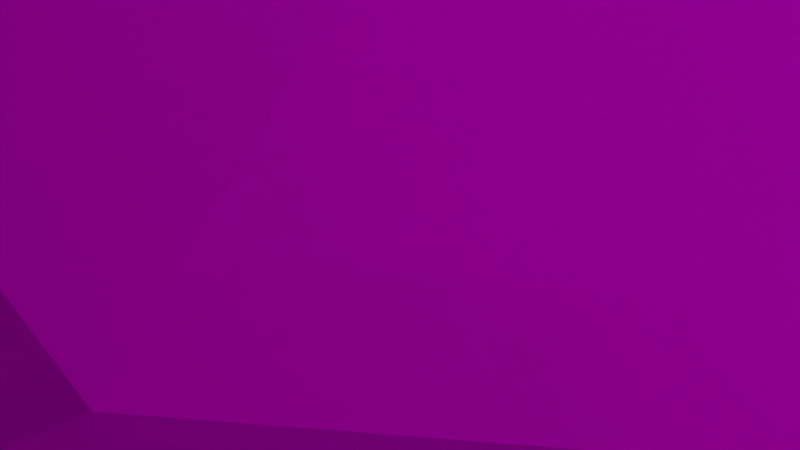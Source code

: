 # Source: landschaft.blend  (saved by Blender 2.93.20; exported with 4.5.12 LTS)
import bpy
from mathutils import Matrix  # noqa: F401  (used for matrix-valued properties, if any)

bpy.ops.wm.read_factory_settings(use_empty=True)
scene = bpy.context.scene
scene.name = 'Scene'

# ---- collections
col_collection = bpy.data.collections.new('Collection'); scene.collection.children.link(col_collection)

# ---- images (referenced by path relative to the original .blend; pixels are not part of the script)
import os
ASSET_DIR = os.environ.get("B2B_ASSET_DIR", "")  # directory of the original .blend (textures are referenced by path, not embedded)
HERE = os.path.dirname(os.path.abspath(__file__))  # packed textures are extracted next to this script under _unpacked/

def load_image(name, relpath, width, height, colorspace="sRGB"):
    """Load a texture the original file referenced (path relative to the .blend, or extracted next to this script)."""
    p = next((c for c in (os.path.join(HERE, relpath), os.path.join(ASSET_DIR, relpath)) if relpath and os.path.exists(c)), "")
    if p:
        img = bpy.data.images.load(p, check_existing=True)
        img.name = name
    else:  # same state as the original file: an image datablock whose file is absent (Cycles renders it pink)
        img = bpy.data.images.new(name, width, height)
        img.source = "FILE"
        img.filepath = "//" + (relpath or name)
    img.colorspace_settings.name = colorspace
    return img
img_landschaft_png = load_image('landschaft.png', 'landschaft.png', 1024, 1024, 'sRGB')
img_landschaft_png_002 = load_image('landschaft.png.002', 'landschaft.png', 1024, 1024, 'sRGB')

# ---- materials (node trees are filled in below, after node groups)
mat_material_002 = bpy.data.materials.new('Material.002')
mat_material_002.use_transparent_shadow = False
mat_material_001 = bpy.data.materials.new('Material.001')
mat_material_001.use_transparent_shadow = False
mat_material_003 = bpy.data.materials.new('Material.003')
mat_material_003.use_transparent_shadow = False
mat_material_005 = bpy.data.materials.new('Material.005')
mat_material_005.use_transparent_shadow = False

# ---- material node trees
mat_material_002.use_nodes = True; mat_material_002.node_tree.nodes.clear()
_N = mat_material_002.node_tree.nodes; _L = mat_material_002.node_tree.links
n0 = _N.new('ShaderNodeBsdfPrincipled'); n0.name = 'Principled BSDF'; n0.location = (10, 300)
n0.distribution = 'GGX'
n0.subsurface_method = 'BURLEY'
n0.inputs[3].default_value = 1.45
n0.inputs[27].default_value = (0.0, 0.0, 0.0, 1.0)
n0.inputs[28].default_value = 1.0
n1 = _N.new('ShaderNodeOutputMaterial'); n1.name = 'Material Output'; n1.location = (300, 300)
n2 = _N.new('ShaderNodeTexImage'); n2.name = 'Image Texture'; n2.location = (-280, 280)
n2.image = img_landschaft_png
_L.new(n0.outputs[0], n1.inputs[0])
_L.new(n2.outputs[0], n0.inputs[0])
n1.is_active_output = True
mat_material_001.use_nodes = True; mat_material_001.node_tree.nodes.clear()
_N = mat_material_001.node_tree.nodes; _L = mat_material_001.node_tree.links
n0 = _N.new('ShaderNodeBsdfPrincipled'); n0.name = 'Principled BSDF'; n0.location = (10, 300)
n0.distribution = 'GGX'
n0.subsurface_method = 'BURLEY'
n0.inputs[3].default_value = 1.45
n0.inputs[27].default_value = (0.0, 0.0, 0.0, 1.0)
n0.inputs[28].default_value = 1.0
n1 = _N.new('ShaderNodeOutputMaterial'); n1.name = 'Material Output'; n1.location = (300, 300)
n2 = _N.new('ShaderNodeTexImage'); n2.name = 'Image Texture'; n2.location = (-280, 280)
n2.image = img_landschaft_png
_L.new(n0.outputs[0], n1.inputs[0])
_L.new(n2.outputs[0], n0.inputs[0])
n1.is_active_output = True
mat_material_003.use_nodes = True; mat_material_003.node_tree.nodes.clear()
_N = mat_material_003.node_tree.nodes; _L = mat_material_003.node_tree.links
n0 = _N.new('ShaderNodeBsdfPrincipled'); n0.name = 'Principled BSDF'; n0.location = (10, 300)
n0.distribution = 'GGX'
n0.subsurface_method = 'BURLEY'
n0.inputs[3].default_value = 1.45
n0.inputs[27].default_value = (0.0, 0.0, 0.0, 1.0)
n0.inputs[28].default_value = 1.0
n1 = _N.new('ShaderNodeOutputMaterial'); n1.name = 'Material Output'; n1.location = (300, 300)
n2 = _N.new('ShaderNodeTexImage'); n2.name = 'Image Texture'; n2.location = (-280, 280)
n2.image = img_landschaft_png_002
_L.new(n0.outputs[0], n1.inputs[0])
_L.new(n2.outputs[0], n0.inputs[0])
n1.is_active_output = True
mat_material_005.use_nodes = True; mat_material_005.node_tree.nodes.clear()
_N = mat_material_005.node_tree.nodes; _L = mat_material_005.node_tree.links
n0 = _N.new('ShaderNodeBsdfPrincipled'); n0.name = 'Principled BSDF'; n0.location = (10, 300)
n0.distribution = 'GGX'
n0.subsurface_method = 'BURLEY'
n0.inputs[3].default_value = 1.45
n0.inputs[27].default_value = (0.0, 0.0, 0.0, 1.0)
n0.inputs[28].default_value = 1.0
n1 = _N.new('ShaderNodeOutputMaterial'); n1.name = 'Material Output'; n1.location = (300, 300)
n2 = _N.new('ShaderNodeTexImage'); n2.name = 'Image Texture'; n2.location = (-280, 280)
n2.image = img_landschaft_png_002
_L.new(n0.outputs[0], n1.inputs[0])
_L.new(n2.outputs[0], n0.inputs[0])
n1.is_active_output = True

# ---- world
world_world = bpy.data.worlds.new('World'); scene.world = world_world
world_world.use_nodes = True; world_world.node_tree.nodes.clear()
_N = world_world.node_tree.nodes; _L = world_world.node_tree.links
n0 = _N.new('ShaderNodeOutputWorld'); n0.name = 'World Output'; n0.location = (300, 300)
n1 = _N.new('ShaderNodeBackground'); n1.name = 'Background'; n1.location = (10, 300)
n1.inputs[0].default_value = (0.05088, 0.05088, 0.05088, 1.0)
_L.new(n1.outputs[0], n0.inputs[0])
n0.is_active_output = True
world_world.color = (0.05088, 0.05088, 0.05088)
world_world.use_sun_shadow = False
world_world.sun_shadow_jitter_overblur = 0.0

# ---- cameras
cam_camera = bpy.data.cameras.new('Camera')
cam_camera.clip_end = 100.0
cam_camera.ortho_scale = 7.314

# ---- lights
light_light = bpy.data.lights.new('Light', 'POINT')
light_light.transmission_factor = 0.0
light_light.energy = 1000.0
light_light.shadow_soft_size = 0.1
light_light.shadow_maximum_resolution = 0.006
light_light.use_absolute_resolution = True

# ---- meshes
me_grid = bpy.data.meshes.new('Grid')
me_grid.from_pydata([(-9.98, -10.0, 1.258), (-7.951, -9.999, 1.729), (-5.96, -9.995, 1.095), (-3.994, -9.997, 0.2115), (-1.997, -9.999, 0.1231), (0.00172, -9.999, 0.08862), (2.001, -10.0, 0.06192), (4.0, -10.0, 0.04755), (5.999, -10.0, 0.07394), (7.998, -10.0, 0.132), (10.0, -10.0, 0.008069), (-9.987, -8.0, 1.421), (-7.961, -7.993, 1.905), (-5.966, -7.99, 1.236), (-3.995, -7.996, 0.3629), (-1.998, -7.999, 0.1854), (0.0006901, -7.999, 0.1381), (1.999, -7.999, 0.1441), (3.997, -7.999, 0.2141), (5.994, -7.998, 0.4263), (7.99, -7.997, 0.6868), (9.999, -7.999, 0.2559), (-10.01, -5.998, 0.5944), (-7.995, -5.994, 0.8592), (-5.997, -5.994, 0.4991), (-4.001, -5.999, 0.1327), (-2.0, -5.999, 0.14), (-0.0001489, -5.999, 0.1326), (1.999, -5.999, 0.1557), (3.997, -5.999, 0.2158), (5.995, -5.998, 0.3231), (7.994, -5.998, 0.3921), (9.999, -6.0, 0.05984), (-10.0, -4.0, 0.02476), (-8.002, -3.999, 0.05344), (-6.001, -4.0, 0.02523), (-4.0, -4.0, 0.1741), (-2.0, -4.0, 0.002314), (-0.0002561, -4.0, 0.0936), (1.999, -4.0, 0.1275), (3.998, -3.999, 0.1642), (5.997, -3.999, 0.1965), (7.998, -3.999, 0.165), (10.0, -4.0, 0.0), (-10.0, -2.0, 0.0), (-8.002, -2.002, 0.04824), (-6.003, -2.004, 0.2917), (-4.002, -2.002, 0.06012), (-2.0, -2.0, 0.0006815), (-5.99e-05, -2.0, 0.102), (1.999, -2.0, 0.09354), (3.999, -2.0, 0.1115), (5.999, -2.0, 0.114), (7.999, -2.0, 0.0787), (10.0, -2.0, 0.0), (-10.0, -0.0003974, 0.0113), (-8.004, -0.004667, 0.1327), (-6.008, -0.008008, 0.2619), (-4.005, -0.005434, 0.1545), (-2.001, -0.0008401, 0.02401), (0.0, 0.0, 0.0), (2.0, 4.854e-05, 0.03207), (4.0, 0.0001153, 0.07185), (5.999, 0.0001615, 0.06669), (8.0, 0.0001135, 0.04061), (10.0, 6.03e-08, 0.0), (-10.0, 2.0, 0.007067), (-8.004, 1.996, 0.1143), (-6.007, 1.993, 0.23), (-4.005, 1.997, 0.4672), (-2.0, 2.0, 0.2197), (0.0001888, 2.0, 0.1733), (2.0, 2.0, 0.005684), (4.0, 2.0, 0.0807), (6.0, 2.0, 0.04257), (8.0, 2.0, 0.02097), (10.0, 2.0, 0.0), (-10.0, 4.0, 0.0), (-8.002, 4.0, 0.3134), (-6.006, 4.002, 0.403), (-4.003, 4.004, 0.6946), (-2.0, 4.004, 0.5647), (0.0005117, 4.001, 0.374), (2.0, 4.0, 0.03754), (4.0, 4.0, 0.2544), (6.0, 4.0, 0.007767), (8.0, 4.0, 0.003365), (10.0, 4.0, 0.0), (-10.0, 6.0, 0.009528), (-8.003, 6.002, 0.1882), (-6.007, 6.005, 0.5158), (-4.005, 6.007, 0.8197), (-2.0, 6.004, 0.497), (0.0003676, 6.001, 0.1986), (2.0, 6.0, 0.0188), (4.0, 6.0, 0.0), (6.0, 6.0, 0.0), (8.0, 6.0, 0.0), (10.0, 6.0, 0.0), (-10.0, 8.0, 0.003379), (-8.002, 8.001, 0.1138), (-6.004, 8.003, 0.2705), (-4.003, 8.003, 0.25), (-2.0, 8.001, 0.09189), (-0.001907, 8.0, 0.06669), (2.0, 8.0, 0.3009), (4.0, 8.0, 0.0), (6.0, 8.0, 0.08249), (8.0, 8.0, 0.0), (10.0, 8.0, 0.0), (-10.0, 10.0, 0.0), (-8.0, 10.0, 0.008713), (-6.001, 10.0, 0.02893), (-4.0, 10.0, 0.005416), (-2.0, 10.0, 0.0), (0.0, 10.0, 0.0), (2.0, 10.0, 0.04792), (4.0, 10.0, 0.0), (6.0, 10.0, 0.0), (8.0, 10.0, 0.0), (10.0, 10.0, 0.0), (7.384, -6.099, 0.1916), (7.384, -6.099, 3.192), (7.817, -6.349, 0.1916), (7.817, -6.349, 3.192), (7.817, -6.849, 0.1916), (7.817, -6.849, 3.192), (7.384, -7.099, 0.1916), (7.384, -7.099, 3.192), (6.951, -6.849, 0.1916), (6.951, -6.849, 3.192), (6.951, -6.349, 0.1916), (6.951, -6.349, 3.192), (7.728, -4.071, 3.454), (10.19, -5.854, 4.303), (7.986, -7.021, 2.369), (5.181, -5.926, 3.31), (5.649, -4.083, 5.827), (8.743, -4.039, 6.441), (9.16, -8.813, 4.684), (6.066, -8.857, 4.07), (4.622, -7.041, 6.207), (6.823, -5.875, 8.142), (9.628, -6.969, 7.201), (7.081, -8.825, 7.057)], [], [(1, 11, 0), (1, 13, 12), (2, 14, 13), (3, 15, 14), (4, 16, 15), (5, 17, 16), (6, 18, 17), (8, 18, 7), (9, 19, 8), (9, 21, 20), (11, 23, 22), (13, 23, 12), (14, 24, 13), (15, 25, 14), (15, 27, 26), (16, 28, 27), (18, 28, 17), (18, 30, 29), (19, 31, 30), (21, 31, 20), (22, 34, 33), (24, 34, 23), (25, 35, 24), (26, 36, 25), (26, 38, 37), (27, 39, 38), (28, 40, 39), (29, 41, 40), (31, 41, 30), (32, 42, 31), (33, 45, 44), (35, 45, 34), (35, 47, 46), (37, 47, 36), (38, 48, 37), (39, 49, 38), (40, 50, 39), (41, 51, 40), (42, 52, 41), (43, 53, 42), (44, 56, 55), (45, 57, 56), (46, 58, 57), (47, 59, 58), (48, 60, 59), (49, 61, 60), (50, 62, 61), (52, 62, 51), (53, 63, 52), (54, 64, 53), (55, 67, 66), (56, 68, 67), (58, 68, 57), (58, 70, 69), (59, 71, 70), (60, 72, 71), (62, 72, 61), (63, 73, 62), (64, 74, 63), (65, 75, 64), (67, 77, 66), (68, 78, 67), (69, 79, 68), (69, 81, 80), (70, 82, 81), (71, 83, 82), (73, 83, 72), (73, 85, 84), (75, 85, 74), (76, 86, 75), (77, 89, 88), (79, 89, 78), (80, 90, 79), (80, 92, 91), (82, 92, 81), (83, 93, 82), (83, 95, 94), (85, 95, 84), (86, 96, 85), (87, 97, 86), (88, 100, 99), (89, 101, 100), (90, 102, 101), (92, 102, 91), (93, 103, 92), (93, 105, 104), (94, 106, 105), (96, 106, 95), (96, 108, 107), (98, 108, 97), (99, 111, 110), (100, 112, 111), (102, 112, 101), (103, 113, 102), (104, 114, 103), (104, 116, 115), (106, 116, 105), (106, 118, 117), (108, 118, 107), (109, 119, 108), (122, 123, 121), (124, 125, 123), (126, 127, 125), (128, 129, 127), (130, 131, 129), (132, 121, 131), (133, 134, 135), (134, 133, 138), (133, 135, 136), (133, 136, 137), (133, 137, 138), (134, 138, 143), (135, 134, 139), (136, 135, 140), (137, 136, 141), (138, 137, 142), (134, 143, 139), (135, 139, 140), (136, 140, 141), (137, 141, 142), (138, 142, 143), (139, 143, 144), (140, 139, 144), (141, 140, 144), (142, 141, 144), (143, 142, 144), (1, 12, 11), (1, 2, 13), (2, 3, 14), (3, 4, 15), (4, 5, 16), (5, 6, 17), (6, 7, 18), (8, 19, 18), (9, 20, 19), (9, 10, 21), (11, 12, 23), (13, 24, 23), (14, 25, 24), (15, 26, 25), (15, 16, 27), (16, 17, 28), (18, 29, 28), (18, 19, 30), (19, 20, 31), (21, 32, 31), (22, 23, 34), (24, 35, 34), (25, 36, 35), (26, 37, 36), (26, 27, 38), (27, 28, 39), (28, 29, 40), (29, 30, 41), (31, 42, 41), (32, 43, 42), (33, 34, 45), (35, 46, 45), (35, 36, 47), (37, 48, 47), (38, 49, 48), (39, 50, 49), (40, 51, 50), (41, 52, 51), (42, 53, 52), (43, 54, 53), (44, 45, 56), (45, 46, 57), (46, 47, 58), (47, 48, 59), (48, 49, 60), (49, 50, 61), (50, 51, 62), (52, 63, 62), (53, 64, 63), (54, 65, 64), (55, 56, 67), (56, 57, 68), (58, 69, 68), (58, 59, 70), (59, 60, 71), (60, 61, 72), (62, 73, 72), (63, 74, 73), (64, 75, 74), (65, 76, 75), (67, 78, 77), (68, 79, 78), (69, 80, 79), (69, 70, 81), (70, 71, 82), (71, 72, 83), (73, 84, 83), (73, 74, 85), (75, 86, 85), (76, 87, 86), (77, 78, 89), (79, 90, 89), (80, 91, 90), (80, 81, 92), (82, 93, 92), (83, 94, 93), (83, 84, 95), (85, 96, 95), (86, 97, 96), (87, 98, 97), (88, 89, 100), (89, 90, 101), (90, 91, 102), (92, 103, 102), (93, 104, 103), (93, 94, 105), (94, 95, 106), (96, 107, 106), (96, 97, 108), (98, 109, 108), (99, 100, 111), (100, 101, 112), (102, 113, 112), (103, 114, 113), (104, 115, 114), (104, 105, 116), (106, 117, 116), (106, 107, 118), (108, 119, 118), (109, 120, 119), (122, 124, 123), (124, 126, 125), (126, 128, 127), (128, 130, 129), (130, 132, 131), (132, 122, 121)])
_uv = me_grid.uv_layers.new(name='UVMap')
_uv.uv.foreach_set('vector', [0.05105, 0.005285, 0.002185, 0.05415, 0.002185, 0.005285, 0.05105, 0.005285, 0.09992, 0.05415, 0.05105, 0.05415, 0.09992, 0.005285, 0.1488, 0.05415, 0.09992, 0.05415, 0.1488, 0.005285, 0.1976, 0.05415, 0.1488, 0.05415, 0.1976, 0.005285, 0.2465, 0.05415, 0.1976, 0.05415, 0.2465, 0.005285, 0.2954, 0.05415, 0.2465, 0.05415, 0.2954, 0.005285, 0.3442, 0.05415, 0.2954, 0.05415, 0.3931, 0.005285, 0.3442, 0.05415, 0.3442, 0.005285, 0.442, 0.005285, 0.3931, 0.05415, 0.3931, 0.005285, 0.442, 0.005285, 0.4908, 0.05415, 0.442, 0.05415, 0.002185, 0.05415, 0.05105, 0.103, 0.002185, 0.103, 0.09992, 0.05415, 0.05105, 0.103, 0.05105, 0.05415, 0.1488, 0.05415, 0.09992, 0.103, 0.09992, 0.05415, 0.1976, 0.05415, 0.1488, 0.103, 0.1488, 0.05415, 0.1976, 0.05415, 0.2465, 0.103, 0.1976, 0.103, 0.2465, 0.05415, 0.2954, 0.103, 0.2465, 0.103, 0.3442, 0.05415, 0.2954, 0.103, 0.2954, 0.05415, 0.3442, 0.05415, 0.3931, 0.103, 0.3442, 0.103, 0.3931, 0.05415, 0.442, 0.103, 0.3931, 0.103, 0.4908, 0.05415, 0.442, 0.103, 0.442, 0.05415, 0.002185, 0.103, 0.05105, 0.1519, 0.002185, 0.1519, 0.09992, 0.103, 0.05105, 0.1519, 0.05105, 0.103, 0.1488, 0.103, 0.09992, 0.1519, 0.09992, 0.103, 0.1976, 0.103, 0.1488, 0.1519, 0.1488, 0.103, 0.1976, 0.103, 0.2465, 0.1519, 0.1976, 0.1519, 0.2465, 0.103, 0.2954, 0.1519, 0.2465, 0.1519, 0.2954, 0.103, 0.3442, 0.1519, 0.2954, 0.1519, 0.3442, 0.103, 0.3931, 0.1519, 0.3442, 0.1519, 0.442, 0.103, 0.3931, 0.1519, 0.3931, 0.103, 0.4908, 0.103, 0.442, 0.1519, 0.442, 0.103, 0.002185, 0.1519, 0.05105, 0.2007, 0.002185, 0.2007, 0.09992, 0.1519, 0.05105, 0.2007, 0.05105, 0.1519, 0.09992, 0.1519, 0.1488, 0.2007, 0.09992, 0.2007, 0.1976, 0.1519, 0.1488, 0.2007, 0.1488, 0.1519, 0.2465, 0.1519, 0.1976, 0.2007, 0.1976, 0.1519, 0.2954, 0.1519, 0.2465, 0.2007, 0.2465, 0.1519, 0.3442, 0.1519, 0.2954, 0.2007, 0.2954, 0.1519, 0.3931, 0.1519, 0.3442, 0.2007, 0.3442, 0.1519, 0.442, 0.1519, 0.3931, 0.2007, 0.3931, 0.1519, 0.4908, 0.1519, 0.442, 0.2007, 0.442, 0.1519, 0.002185, 0.2007, 0.05105, 0.2496, 0.002185, 0.2496, 0.05105, 0.2007, 0.09992, 0.2496, 0.05105, 0.2496, 0.09992, 0.2007, 0.1488, 0.2496, 0.09992, 0.2496, 0.1488, 0.2007, 0.1976, 0.2496, 0.1488, 0.2496, 0.1976, 0.2007, 0.2465, 0.2496, 0.1976, 0.2496, 0.2465, 0.2007, 0.2954, 0.2496, 0.2465, 0.2496, 0.2954, 0.2007, 0.3442, 0.2496, 0.2954, 0.2496, 0.3931, 0.2007, 0.3442, 0.2496, 0.3442, 0.2007, 0.442, 0.2007, 0.3931, 0.2496, 0.3931, 0.2007, 0.4908, 0.2007, 0.442, 0.2496, 0.442, 0.2007, 0.002185, 0.2496, 0.05105, 0.2985, 0.002185, 0.2985, 0.05105, 0.2496, 0.09992, 0.2985, 0.05105, 0.2985, 0.1488, 0.2496, 0.09992, 0.2985, 0.09992, 0.2496, 0.1488, 0.2496, 0.1976, 0.2985, 0.1488, 0.2985, 0.1976, 0.2496, 0.2465, 0.2985, 0.1976, 0.2985, 0.2465, 0.2496, 0.2954, 0.2985, 0.2465, 0.2985, 0.3442, 0.2496, 0.2954, 0.2985, 0.2954, 0.2496, 0.3931, 0.2496, 0.3442, 0.2985, 0.3442, 0.2496, 0.442, 0.2496, 0.3931, 0.2985, 0.3931, 0.2496, 0.4908, 0.2496, 0.442, 0.2985, 0.442, 0.2496, 0.05105, 0.2985, 0.002185, 0.3473, 0.002185, 0.2985, 0.09992, 0.2985, 0.05105, 0.3473, 0.05105, 0.2985, 0.1488, 0.2985, 0.09992, 0.3473, 0.09992, 0.2985, 0.1488, 0.2985, 0.1976, 0.3473, 0.1488, 0.3473, 0.1976, 0.2985, 0.2465, 0.3473, 0.1976, 0.3473, 0.2465, 0.2985, 0.2954, 0.3473, 0.2465, 0.3473, 0.3442, 0.2985, 0.2954, 0.3473, 0.2954, 0.2985, 0.3442, 0.2985, 0.3931, 0.3473, 0.3442, 0.3473, 0.442, 0.2985, 0.3931, 0.3473, 0.3931, 0.2985, 0.4908, 0.2985, 0.442, 0.3473, 0.442, 0.2985, 0.002185, 0.3473, 0.05105, 0.3962, 0.002185, 0.3962, 0.09992, 0.3473, 0.05105, 0.3962, 0.05105, 0.3473, 0.1488, 0.3473, 0.09992, 0.3962, 0.09992, 0.3473, 0.1488, 0.3473, 0.1976, 0.3962, 0.1488, 0.3962, 0.2465, 0.3473, 0.1976, 0.3962, 0.1976, 0.3473, 0.2954, 0.3473, 0.2465, 0.3962, 0.2465, 0.3473, 0.2954, 0.3473, 0.3442, 0.3962, 0.2954, 0.3962, 0.3931, 0.3473, 0.3442, 0.3962, 0.3442, 0.3473, 0.442, 0.3473, 0.3931, 0.3962, 0.3931, 0.3473, 0.4908, 0.3473, 0.442, 0.3962, 0.442, 0.3473, 0.002185, 0.3962, 0.05105, 0.4451, 0.002185, 0.4451, 0.05105, 0.3962, 0.09992, 0.4451, 0.05105, 0.4451, 0.09992, 0.3962, 0.1488, 0.4451, 0.09992, 0.4451, 0.1976, 0.3962, 0.1488, 0.4451, 0.1488, 0.3962, 0.2465, 0.3962, 0.1976, 0.4451, 0.1976, 0.3962, 0.2465, 0.3962, 0.2954, 0.4451, 0.2465, 0.4451, 0.2954, 0.3962, 0.3442, 0.4451, 0.2954, 0.4451, 0.3931, 0.3962, 0.3442, 0.4451, 0.3442, 0.3962, 0.3931, 0.3962, 0.442, 0.4451, 0.3931, 0.4451, 0.4908, 0.3962, 0.442, 0.4451, 0.442, 0.3962, 0.002185, 0.4451, 0.05105, 0.4939, 0.002185, 0.4939, 0.05105, 0.4451, 0.09992, 0.4939, 0.05105, 0.4939, 0.1488, 0.4451, 0.09992, 0.4939, 0.09992, 0.4451, 0.1976, 0.4451, 0.1488, 0.4939, 0.1488, 0.4451, 0.2465, 0.4451, 0.1976, 0.4939, 0.1976, 0.4451, 0.2465, 0.4451, 0.2954, 0.4939, 0.2465, 0.4939, 0.3442, 0.4451, 0.2954, 0.4939, 0.2954, 0.4451, 0.3442, 0.4451, 0.3931, 0.4939, 0.3442, 0.4939, 0.442, 0.4451, 0.3931, 0.4939, 0.3931, 0.4451, 0.4908, 0.4451, 0.442, 0.4939, 0.442, 0.4451, 0.7363, 0.9914, 0.7004, 0.8838, 0.7363, 0.8838, 0.7004, 0.9914, 0.6645, 0.8838, 0.7004, 0.8838, 0.6645, 0.9914, 0.6287, 0.8838, 0.6645, 0.8838, 0.6287, 0.9914, 0.5928, 0.8838, 0.6287, 0.8838, 0.5928, 0.9914, 0.5569, 0.8838, 0.5928, 0.8838, 0.5569, 0.9914, 0.521, 0.8838, 0.5569, 0.8838, 0.1017, 0.7682, 0.1446, 0.8425, 0.05873, 0.8425, 0.1446, 0.8425, 0.1875, 0.7682, 0.2305, 0.8425, 0.4452, 0.7682, 0.4881, 0.8425, 0.4022, 0.8425, 0.3593, 0.7682, 0.4022, 0.8425, 0.3164, 0.8425, 0.2734, 0.7682, 0.3164, 0.8425, 0.2305, 0.8425, 0.4847, 0.8391, 0.456, 0.9146, 0.4061, 0.8417, 0.05873, 0.8425, 0.1446, 0.8425, 0.1017, 0.9169, 0.187, 0.7631, 0.2732, 0.7631, 0.2301, 0.8378, 0.3164, 0.8425, 0.4022, 0.8425, 0.3593, 0.9169, 0.2305, 0.8425, 0.3164, 0.8425, 0.2734, 0.9169, 0.1446, 0.8425, 0.1875, 0.9169, 0.1017, 0.9169, 0.05873, 0.8425, 0.1017, 0.9169, 0.01579, 0.9169, 0.4022, 0.8425, 0.4452, 0.9169, 0.3593, 0.9169, 0.3164, 0.8425, 0.3593, 0.9169, 0.2734, 0.9169, 0.2305, 0.8425, 0.2734, 0.9169, 0.1875, 0.9169, 0.1017, 0.9169, 0.1875, 0.9169, 0.1446, 0.9913, 0.01579, 0.9169, 0.1017, 0.9169, 0.05873, 0.9913, 0.3593, 0.9169, 0.4452, 0.9169, 0.4022, 0.9913, 0.2734, 0.9169, 0.3593, 0.9169, 0.3164, 0.9913, 0.1875, 0.9169, 0.2734, 0.9169, 0.2305, 0.9913, 0.05105, 0.005285, 0.05105, 0.05415, 0.002185, 0.05415, 0.05105, 0.005285, 0.09992, 0.005285, 0.09992, 0.05415, 0.09992, 0.005285, 0.1488, 0.005285, 0.1488, 0.05415, 0.1488, 0.005285, 0.1976, 0.005285, 0.1976, 0.05415, 0.1976, 0.005285, 0.2465, 0.005285, 0.2465, 0.05415, 0.2465, 0.005285, 0.2954, 0.005285, 0.2954, 0.05415, 0.2954, 0.005285, 0.3442, 0.005285, 0.3442, 0.05415, 0.3931, 0.005285, 0.3931, 0.05415, 0.3442, 0.05415, 0.442, 0.005285, 0.442, 0.05415, 0.3931, 0.05415, 0.442, 0.005285, 0.4908, 0.005285, 0.4908, 0.05415, 0.002185, 0.05415, 0.05105, 0.05415, 0.05105, 0.103, 0.09992, 0.05415, 0.09992, 0.103, 0.05105, 0.103, 0.1488, 0.05415, 0.1488, 0.103, 0.09992, 0.103, 0.1976, 0.05415, 0.1976, 0.103, 0.1488, 0.103, 0.1976, 0.05415, 0.2465, 0.05415, 0.2465, 0.103, 0.2465, 0.05415, 0.2954, 0.05415, 0.2954, 0.103, 0.3442, 0.05415, 0.3442, 0.103, 0.2954, 0.103, 0.3442, 0.05415, 0.3931, 0.05415, 0.3931, 0.103, 0.3931, 0.05415, 0.442, 0.05415, 0.442, 0.103, 0.4908, 0.05415, 0.4908, 0.103, 0.442, 0.103, 0.002185, 0.103, 0.05105, 0.103, 0.05105, 0.1519, 0.09992, 0.103, 0.09992, 0.1519, 0.05105, 0.1519, 0.1488, 0.103, 0.1488, 0.1519, 0.09992, 0.1519, 0.1976, 0.103, 0.1976, 0.1519, 0.1488, 0.1519, 0.1976, 0.103, 0.2465, 0.103, 0.2465, 0.1519, 0.2465, 0.103, 0.2954, 0.103, 0.2954, 0.1519, 0.2954, 0.103, 0.3442, 0.103, 0.3442, 0.1519, 0.3442, 0.103, 0.3931, 0.103, 0.3931, 0.1519, 0.442, 0.103, 0.442, 0.1519, 0.3931, 0.1519, 0.4908, 0.103, 0.4908, 0.1519, 0.442, 0.1519, 0.002185, 0.1519, 0.05105, 0.1519, 0.05105, 0.2007, 0.09992, 0.1519, 0.09992, 0.2007, 0.05105, 0.2007, 0.09992, 0.1519, 0.1488, 0.1519, 0.1488, 0.2007, 0.1976, 0.1519, 0.1976, 0.2007, 0.1488, 0.2007, 0.2465, 0.1519, 0.2465, 0.2007, 0.1976, 0.2007, 0.2954, 0.1519, 0.2954, 0.2007, 0.2465, 0.2007, 0.3442, 0.1519, 0.3442, 0.2007, 0.2954, 0.2007, 0.3931, 0.1519, 0.3931, 0.2007, 0.3442, 0.2007, 0.442, 0.1519, 0.442, 0.2007, 0.3931, 0.2007, 0.4908, 0.1519, 0.4908, 0.2007, 0.442, 0.2007, 0.002185, 0.2007, 0.05105, 0.2007, 0.05105, 0.2496, 0.05105, 0.2007, 0.09992, 0.2007, 0.09992, 0.2496, 0.09992, 0.2007, 0.1488, 0.2007, 0.1488, 0.2496, 0.1488, 0.2007, 0.1976, 0.2007, 0.1976, 0.2496, 0.1976, 0.2007, 0.2465, 0.2007, 0.2465, 0.2496, 0.2465, 0.2007, 0.2954, 0.2007, 0.2954, 0.2496, 0.2954, 0.2007, 0.3442, 0.2007, 0.3442, 0.2496, 0.3931, 0.2007, 0.3931, 0.2496, 0.3442, 0.2496, 0.442, 0.2007, 0.442, 0.2496, 0.3931, 0.2496, 0.4908, 0.2007, 0.4908, 0.2496, 0.442, 0.2496, 0.002185, 0.2496, 0.05105, 0.2496, 0.05105, 0.2985, 0.05105, 0.2496, 0.09992, 0.2496, 0.09992, 0.2985, 0.1488, 0.2496, 0.1488, 0.2985, 0.09992, 0.2985, 0.1488, 0.2496, 0.1976, 0.2496, 0.1976, 0.2985, 0.1976, 0.2496, 0.2465, 0.2496, 0.2465, 0.2985, 0.2465, 0.2496, 0.2954, 0.2496, 0.2954, 0.2985, 0.3442, 0.2496, 0.3442, 0.2985, 0.2954, 0.2985, 0.3931, 0.2496, 0.3931, 0.2985, 0.3442, 0.2985, 0.442, 0.2496, 0.442, 0.2985, 0.3931, 0.2985, 0.4908, 0.2496, 0.4908, 0.2985, 0.442, 0.2985, 0.05105, 0.2985, 0.05105, 0.3473, 0.002185, 0.3473, 0.09992, 0.2985, 0.09992, 0.3473, 0.05105, 0.3473, 0.1488, 0.2985, 0.1488, 0.3473, 0.09992, 0.3473, 0.1488, 0.2985, 0.1976, 0.2985, 0.1976, 0.3473, 0.1976, 0.2985, 0.2465, 0.2985, 0.2465, 0.3473, 0.2465, 0.2985, 0.2954, 0.2985, 0.2954, 0.3473, 0.3442, 0.2985, 0.3442, 0.3473, 0.2954, 0.3473, 0.3442, 0.2985, 0.3931, 0.2985, 0.3931, 0.3473, 0.442, 0.2985, 0.442, 0.3473, 0.3931, 0.3473, 0.4908, 0.2985, 0.4908, 0.3473, 0.442, 0.3473, 0.002185, 0.3473, 0.05105, 0.3473, 0.05105, 0.3962, 0.09992, 0.3473, 0.09992, 0.3962, 0.05105, 0.3962, 0.1488, 0.3473, 0.1488, 0.3962, 0.09992, 0.3962, 0.1488, 0.3473, 0.1976, 0.3473, 0.1976, 0.3962, 0.2465, 0.3473, 0.2465, 0.3962, 0.1976, 0.3962, 0.2954, 0.3473, 0.2954, 0.3962, 0.2465, 0.3962, 0.2954, 0.3473, 0.3442, 0.3473, 0.3442, 0.3962, 0.3931, 0.3473, 0.3931, 0.3962, 0.3442, 0.3962, 0.442, 0.3473, 0.442, 0.3962, 0.3931, 0.3962, 0.4908, 0.3473, 0.4908, 0.3962, 0.442, 0.3962, 0.002185, 0.3962, 0.05105, 0.3962, 0.05105, 0.4451, 0.05105, 0.3962, 0.09992, 0.3962, 0.09992, 0.4451, 0.09992, 0.3962, 0.1488, 0.3962, 0.1488, 0.4451, 0.1976, 0.3962, 0.1976, 0.4451, 0.1488, 0.4451, 0.2465, 0.3962, 0.2465, 0.4451, 0.1976, 0.4451, 0.2465, 0.3962, 0.2954, 0.3962, 0.2954, 0.4451, 0.2954, 0.3962, 0.3442, 0.3962, 0.3442, 0.4451, 0.3931, 0.3962, 0.3931, 0.4451, 0.3442, 0.4451, 0.3931, 0.3962, 0.442, 0.3962, 0.442, 0.4451, 0.4908, 0.3962, 0.4908, 0.4451, 0.442, 0.4451, 0.002185, 0.4451, 0.05105, 0.4451, 0.05105, 0.4939, 0.05105, 0.4451, 0.09992, 0.4451, 0.09992, 0.4939, 0.1488, 0.4451, 0.1488, 0.4939, 0.09992, 0.4939, 0.1976, 0.4451, 0.1976, 0.4939, 0.1488, 0.4939, 0.2465, 0.4451, 0.2465, 0.4939, 0.1976, 0.4939, 0.2465, 0.4451, 0.2954, 0.4451, 0.2954, 0.4939, 0.3442, 0.4451, 0.3442, 0.4939, 0.2954, 0.4939, 0.3442, 0.4451, 0.3931, 0.4451, 0.3931, 0.4939, 0.442, 0.4451, 0.442, 0.4939, 0.3931, 0.4939, 0.4908, 0.4451, 0.4908, 0.4939, 0.442, 0.4939, 0.7363, 0.9914, 0.7004, 0.9914, 0.7004, 0.8838, 0.7004, 0.9914, 0.6645, 0.9914, 0.6645, 0.8838, 0.6645, 0.9914, 0.6287, 0.9914, 0.6287, 0.8838, 0.6287, 0.9914, 0.5928, 0.9914, 0.5928, 0.8838, 0.5928, 0.9914, 0.5569, 0.9914, 0.5569, 0.8838, 0.5569, 0.9914, 0.521, 0.9914, 0.521, 0.8838])
me_grid.materials.append(mat_material_002)
me_grid.use_remesh_fix_poles = True
me_grid.use_remesh_preserve_attributes = False
me_grid.update()
me_icosphere = bpy.data.meshes.new('Icosphere')
me_icosphere.from_pydata([(0.0247, -0.007106, -0.08298), (0.08632, -0.06349, -0.008627), (0.04635, -0.195, 0.02066), (-0.03159, -0.07847, -0.03272), (-0.03978, 0.125, -0.09499), (0.0331, 0.1343, -0.0801), (0.06812, -0.1697, 0.08759), (-0.004756, -0.179, 0.0727), (-0.05798, 0.01881, 0.001224), (-0.01801, 0.1503, -0.02806), (0.05993, 0.03379, 0.02532), (0.00364, -0.03757, 0.07558), (0.03927, -0.1149, -0.03599), (0.06277, -0.03757, -0.0532), (0.07549, -0.148, 0.00772), (0.06771, 0.04553, -0.0515), (0.03148, 0.07867, -0.09521), (-0.006536, -0.04638, -0.06736), (0.006186, -0.1568, -0.006442), (-0.01135, 0.07323, -0.104), (-0.04444, 0.03128, -0.07442), (-0.006415, 0.1563, -0.1023), (0.08348, -0.01353, 0.01046), (0.05219, 0.1027, -0.03155), (0.06479, -0.2104, 0.06428), (0.08829, -0.1331, 0.04706), (-0.02385, -0.1474, 0.02415), (0.02196, -0.2159, 0.05552), (-0.05995, 0.08846, -0.05447), (-0.05514, -0.03115, -0.01786), (0.006382, 0.1712, -0.06293), (-0.03645, 0.1657, -0.07168), (0.07278, -0.07596, 0.06702), (0.03476, -0.201, 0.09486), (-0.03936, -0.09021, 0.0441), (-0.04715, 0.1033, -0.01512), (0.02215, 0.1121, -0.0009605), (0.03969, -0.1179, 0.09656), (0.03488, 0.001698, 0.05996), (-0.003144, -0.1234, 0.08781), (-0.03443, -0.007108, 0.04579), (-0.01093, 0.07018, 0.02858), (0.04157, -0.08621, 0.06852), (0.03591, 0.02434, 0.02128), (0.114, 0.02761, 0.2687), (0.1084, 0.1382, 0.2215), (0.02134, -0.2395, -0.2475), (0.01454, -0.1246, -0.2961), (0.03506, -0.1321, -0.01609), (0.02825, -0.01715, -0.06471), (0.1539, -0.2008, 0.02137), (0.06247, -0.1613, 0.03027), (0.0711, -0.1555, 0.06416), (0.165, -0.1859, 0.08029), (0.07272, -0.1532, 0.05898), (0.1666, -0.1836, 0.07511), (0.07207, -0.1574, 0.05489), (0.166, -0.1878, 0.07103), (0.07005, -0.1622, 0.05754), (0.1639, -0.1926, 0.07368), (0.06944, -0.1611, 0.06327), (0.1633, -0.1915, 0.0794), (0.06283, -0.1592, 0.02477), (0.1543, -0.1987, 0.01587), (0.0607, -0.1633, 0.02115), (0.1521, -0.2028, 0.01225), (0.05903, -0.1679, 0.0244), (0.1505, -0.2074, 0.0155), (0.06013, -0.1667, 0.03003), (0.1516, -0.2062, 0.02113), (0.1443, -0.202, 0.01849), (0.1482, -0.1971, 0.01002), (0.1487, -0.2076, 0.01074), (0.1507, -0.2101, 0.02077), (0.1514, -0.2012, 0.02625), (0.1498, -0.1931, 0.01961), (0.157, -0.2022, 0.00707), (0.1585, -0.2102, 0.01371), (0.1601, -0.2062, 0.0233), (0.1596, -0.1957, 0.02258), (0.1576, -0.1932, 0.01255), (0.164, -0.2013, 0.01483), (0.1593, -0.1895, 0.07854), (0.1632, -0.1846, 0.07008), (0.1637, -0.1951, 0.07079), (0.1657, -0.1976, 0.08082), (0.1664, -0.1886, 0.0863), (0.1648, -0.1806, 0.07966), (0.1719, -0.1897, 0.06712), (0.1735, -0.1977, 0.07376), (0.1751, -0.1937, 0.08335), (0.1746, -0.1832, 0.08264), (0.1726, -0.1807, 0.07261), (0.179, -0.1888, 0.07489)], [], [(0, 13, 12), (1, 13, 15), (0, 12, 17), (0, 17, 19), (0, 19, 16), (1, 15, 22), (2, 14, 24), (3, 18, 26), (4, 20, 28), (5, 21, 30), (1, 22, 25), (2, 24, 27), (3, 26, 29), (4, 28, 31), (5, 30, 23), (6, 32, 37), (7, 33, 39), (8, 34, 40), (9, 35, 41), (10, 36, 38), (38, 41, 11), (38, 36, 41), (36, 9, 41), (41, 40, 11), (41, 35, 40), (35, 8, 40), (40, 39, 11), (40, 34, 39), (34, 7, 39), (39, 37, 11), (39, 33, 37), (33, 6, 37), (37, 38, 11), (37, 32, 38), (32, 10, 38), (23, 36, 10), (23, 30, 36), (30, 9, 36), (31, 35, 9), (31, 28, 35), (28, 8, 35), (29, 34, 8), (29, 26, 34), (26, 7, 34), (27, 33, 7), (27, 24, 33), (24, 6, 33), (25, 32, 6), (25, 22, 32), (22, 10, 32), (30, 31, 9), (30, 21, 31), (21, 4, 31), (28, 29, 8), (28, 20, 29), (20, 3, 29), (26, 27, 7), (26, 18, 27), (18, 2, 27), (24, 25, 6), (24, 14, 25), (14, 1, 25), (22, 23, 10), (22, 15, 23), (15, 5, 23), (16, 21, 5), (16, 19, 21), (19, 4, 21), (19, 20, 4), (19, 17, 20), (17, 3, 20), (17, 18, 3), (17, 12, 18), (12, 2, 18), (15, 16, 5), (15, 13, 16), (13, 0, 16), (12, 14, 2), (12, 13, 14), (13, 1, 14), (43, 44, 42), (47, 48, 46), (66, 69, 68), (53, 54, 52), (55, 56, 54), (65, 66, 64), (57, 58, 56), (63, 64, 62), (59, 60, 58), (69, 51, 68), (60, 53, 52), (50, 62, 51), (70, 71, 72), (71, 70, 75), (70, 72, 73), (70, 73, 74), (70, 74, 75), (71, 75, 80), (72, 71, 76), (73, 72, 77), (74, 73, 78), (75, 74, 79), (71, 80, 76), (72, 76, 77), (73, 77, 78), (74, 78, 79), (75, 79, 80), (76, 80, 81), (77, 76, 81), (78, 77, 81), (79, 78, 81), (80, 79, 81), (82, 83, 84), (83, 82, 87), (82, 84, 85), (82, 85, 86), (82, 86, 87), (83, 87, 92), (84, 83, 88), (85, 84, 89), (86, 85, 90), (87, 86, 91), (83, 92, 88), (84, 88, 89), (85, 89, 90), (86, 90, 91), (87, 91, 92), (88, 92, 93), (89, 88, 93), (90, 89, 93), (91, 90, 93), (92, 91, 93), (43, 45, 44), (47, 49, 48), (66, 67, 69), (53, 55, 54), (55, 57, 56), (65, 67, 66), (57, 59, 58), (63, 65, 64), (59, 61, 60), (69, 50, 51), (60, 61, 53), (50, 63, 62)])
_uv = me_icosphere.uv_layers.new(name='UVMap')
_uv.uv.foreach_set('vector', [0.8492, 0.8948, 0.8573, 0.9089, 0.8411, 0.9089, 0.8655, 0.923, 0.8736, 0.9089, 0.8818, 0.923, 0.9795, 0.8948, 0.9876, 0.9089, 0.9713, 0.9089, 0.9469, 0.8948, 0.955, 0.9089, 0.9388, 0.9089, 0.9143, 0.8948, 0.9225, 0.9089, 0.9062, 0.9089, 0.8655, 0.923, 0.8818, 0.923, 0.8736, 0.9371, 0.8329, 0.923, 0.8492, 0.923, 0.8411, 0.9371, 0.9632, 0.923, 0.9795, 0.923, 0.9713, 0.9371, 0.9306, 0.923, 0.9469, 0.923, 0.9388, 0.9371, 0.898, 0.923, 0.9143, 0.923, 0.9062, 0.9371, 0.8655, 0.923, 0.8736, 0.9371, 0.8573, 0.9371, 0.8329, 0.923, 0.8411, 0.9371, 0.8248, 0.9371, 0.9632, 0.923, 0.9713, 0.9371, 0.955, 0.9371, 0.9306, 0.923, 0.9388, 0.9371, 0.9225, 0.9371, 0.898, 0.923, 0.9062, 0.9371, 0.8899, 0.9371, 0.8492, 0.9512, 0.8655, 0.9512, 0.8573, 0.9653, 0.8166, 0.9512, 0.8329, 0.9512, 0.8248, 0.9653, 0.9469, 0.9512, 0.9632, 0.9512, 0.955, 0.9653, 0.9143, 0.9512, 0.9306, 0.9512, 0.9225, 0.9653, 0.8818, 0.9512, 0.898, 0.9512, 0.8899, 0.9653, 0.8899, 0.9653, 0.9062, 0.9653, 0.898, 0.9794, 0.8899, 0.9653, 0.898, 0.9512, 0.9062, 0.9653, 0.898, 0.9512, 0.9143, 0.9512, 0.9062, 0.9653, 0.9225, 0.9653, 0.9388, 0.9653, 0.9306, 0.9794, 0.9225, 0.9653, 0.9306, 0.9512, 0.9388, 0.9653, 0.9306, 0.9512, 0.9469, 0.9512, 0.9388, 0.9653, 0.955, 0.9653, 0.9713, 0.9653, 0.9632, 0.9794, 0.955, 0.9653, 0.9632, 0.9512, 0.9713, 0.9653, 0.9632, 0.9512, 0.9795, 0.9512, 0.9713, 0.9653, 0.8248, 0.9653, 0.8411, 0.9653, 0.8329, 0.9794, 0.8248, 0.9653, 0.8329, 0.9512, 0.8411, 0.9653, 0.8329, 0.9512, 0.8492, 0.9512, 0.8411, 0.9653, 0.8573, 0.9653, 0.8736, 0.9653, 0.8655, 0.9794, 0.8573, 0.9653, 0.8655, 0.9512, 0.8736, 0.9653, 0.8655, 0.9512, 0.8818, 0.9512, 0.8736, 0.9653, 0.8899, 0.9371, 0.898, 0.9512, 0.8818, 0.9512, 0.8899, 0.9371, 0.9062, 0.9371, 0.898, 0.9512, 0.9062, 0.9371, 0.9143, 0.9512, 0.898, 0.9512, 0.9225, 0.9371, 0.9306, 0.9512, 0.9143, 0.9512, 0.9225, 0.9371, 0.9388, 0.9371, 0.9306, 0.9512, 0.9388, 0.9371, 0.9469, 0.9512, 0.9306, 0.9512, 0.955, 0.9371, 0.9632, 0.9512, 0.9469, 0.9512, 0.955, 0.9371, 0.9713, 0.9371, 0.9632, 0.9512, 0.9713, 0.9371, 0.9795, 0.9512, 0.9632, 0.9512, 0.8248, 0.9371, 0.8329, 0.9512, 0.8166, 0.9512, 0.8248, 0.9371, 0.8411, 0.9371, 0.8329, 0.9512, 0.8411, 0.9371, 0.8492, 0.9512, 0.8329, 0.9512, 0.8573, 0.9371, 0.8655, 0.9512, 0.8492, 0.9512, 0.8573, 0.9371, 0.8736, 0.9371, 0.8655, 0.9512, 0.8736, 0.9371, 0.8818, 0.9512, 0.8655, 0.9512, 0.9062, 0.9371, 0.9225, 0.9371, 0.9143, 0.9512, 0.9062, 0.9371, 0.9143, 0.923, 0.9225, 0.9371, 0.9143, 0.923, 0.9306, 0.923, 0.9225, 0.9371, 0.9388, 0.9371, 0.955, 0.9371, 0.9469, 0.9512, 0.9388, 0.9371, 0.9469, 0.923, 0.955, 0.9371, 0.9469, 0.923, 0.9632, 0.923, 0.955, 0.9371, 0.9713, 0.9371, 0.9876, 0.9371, 0.9795, 0.9512, 0.9713, 0.9371, 0.9795, 0.923, 0.9876, 0.9371, 0.9795, 0.923, 0.9958, 0.923, 0.9876, 0.9371, 0.8411, 0.9371, 0.8573, 0.9371, 0.8492, 0.9512, 0.8411, 0.9371, 0.8492, 0.923, 0.8573, 0.9371, 0.8492, 0.923, 0.8655, 0.923, 0.8573, 0.9371, 0.8736, 0.9371, 0.8899, 0.9371, 0.8818, 0.9512, 0.8736, 0.9371, 0.8818, 0.923, 0.8899, 0.9371, 0.8818, 0.923, 0.898, 0.923, 0.8899, 0.9371, 0.9062, 0.9089, 0.9143, 0.923, 0.898, 0.923, 0.9062, 0.9089, 0.9225, 0.9089, 0.9143, 0.923, 0.9225, 0.9089, 0.9306, 0.923, 0.9143, 0.923, 0.9388, 0.9089, 0.9469, 0.923, 0.9306, 0.923, 0.9388, 0.9089, 0.955, 0.9089, 0.9469, 0.923, 0.955, 0.9089, 0.9632, 0.923, 0.9469, 0.923, 0.9713, 0.9089, 0.9795, 0.923, 0.9632, 0.923, 0.9713, 0.9089, 0.9876, 0.9089, 0.9795, 0.923, 0.9876, 0.9089, 0.9958, 0.923, 0.9795, 0.923, 0.8818, 0.923, 0.8899, 0.9089, 0.898, 0.923, 0.8818, 0.923, 0.8736, 0.9089, 0.8899, 0.9089, 0.8736, 0.9089, 0.8818, 0.8948, 0.8899, 0.9089, 0.8411, 0.9089, 0.8492, 0.923, 0.8329, 0.923, 0.8411, 0.9089, 0.8573, 0.9089, 0.8492, 0.923, 0.8573, 0.9089, 0.8655, 0.923, 0.8492, 0.923, 0.7493, 1.0, 0.8129, 0.8757, 0.8129, 1.0, 0.8137, 0.8757, 0.7493, 1.0, 0.7493, 0.8757, 0.8244, 0.875, 0.8207, 0.9053, 0.8207, 0.875, 0.8357, 0.9053, 0.832, 0.875, 0.8357, 0.875, 0.832, 0.9053, 0.8282, 0.875, 0.832, 0.875, 0.8282, 0.9053, 0.8244, 0.875, 0.8282, 0.875, 0.8282, 0.9053, 0.8244, 0.875, 0.8282, 0.875, 0.832, 0.9053, 0.8282, 0.875, 0.832, 0.875, 0.8244, 0.9053, 0.8207, 0.875, 0.8244, 0.875, 0.8207, 0.9053, 0.8169, 0.875, 0.8207, 0.875, 0.8207, 0.875, 0.8169, 0.9053, 0.8169, 0.875, 0.8357, 0.9053, 0.832, 0.875, 0.8357, 0.875, 0.8434, 0.8763, 0.8466, 0.8819, 0.8401, 0.8819, 0.8466, 0.8819, 0.8498, 0.8763, 0.8531, 0.8819, 0.8693, 0.8763, 0.8725, 0.8819, 0.866, 0.8819, 0.8628, 0.8763, 0.866, 0.8819, 0.8596, 0.8819, 0.8563, 0.8763, 0.8596, 0.8819, 0.8531, 0.8819, 0.8466, 0.8819, 0.8531, 0.8819, 0.8498, 0.8875, 0.8401, 0.8819, 0.8466, 0.8819, 0.8434, 0.8875, 0.866, 0.8819, 0.8725, 0.8819, 0.8693, 0.8875, 0.8596, 0.8819, 0.866, 0.8819, 0.8628, 0.8875, 0.8531, 0.8819, 0.8596, 0.8819, 0.8563, 0.8875, 0.8466, 0.8819, 0.8498, 0.8875, 0.8434, 0.8875, 0.8401, 0.8819, 0.8434, 0.8875, 0.8369, 0.8875, 0.866, 0.8819, 0.8693, 0.8875, 0.8628, 0.8875, 0.8596, 0.8819, 0.8628, 0.8875, 0.8563, 0.8875, 0.8531, 0.8819, 0.8563, 0.8875, 0.8498, 0.8875, 0.8434, 0.8875, 0.8498, 0.8875, 0.8466, 0.8931, 0.8369, 0.8875, 0.8434, 0.8875, 0.8401, 0.8931, 0.8628, 0.8875, 0.8693, 0.8875, 0.866, 0.8931, 0.8563, 0.8875, 0.8628, 0.8875, 0.8596, 0.8931, 0.8498, 0.8875, 0.8563, 0.8875, 0.8531, 0.8931, 0.8434, 0.8763, 0.8466, 0.8819, 0.8401, 0.8819, 0.8466, 0.8819, 0.8498, 0.8763, 0.8531, 0.8819, 0.8693, 0.8763, 0.8725, 0.8819, 0.866, 0.8819, 0.8628, 0.8763, 0.866, 0.8819, 0.8596, 0.8819, 0.8563, 0.8763, 0.8596, 0.8819, 0.8531, 0.8819, 0.8466, 0.8819, 0.8531, 0.8819, 0.8498, 0.8875, 0.8401, 0.8819, 0.8466, 0.8819, 0.8434, 0.8875, 0.866, 0.8819, 0.8725, 0.8819, 0.8693, 0.8875, 0.8596, 0.8819, 0.866, 0.8819, 0.8628, 0.8875, 0.8531, 0.8819, 0.8596, 0.8819, 0.8563, 0.8875, 0.8466, 0.8819, 0.8498, 0.8875, 0.8434, 0.8875, 0.8401, 0.8819, 0.8434, 0.8875, 0.8369, 0.8875, 0.866, 0.8819, 0.8693, 0.8875, 0.8628, 0.8875, 0.8596, 0.8819, 0.8628, 0.8875, 0.8563, 0.8875, 0.8531, 0.8819, 0.8563, 0.8875, 0.8498, 0.8875, 0.8434, 0.8875, 0.8498, 0.8875, 0.8466, 0.8931, 0.8369, 0.8875, 0.8434, 0.8875, 0.8401, 0.8931, 0.8628, 0.8875, 0.8693, 0.8875, 0.866, 0.8931, 0.8563, 0.8875, 0.8628, 0.8875, 0.8596, 0.8931, 0.8498, 0.8875, 0.8563, 0.8875, 0.8531, 0.8931, 0.7493, 1.0, 0.7493, 0.8757, 0.8129, 0.8757, 0.8137, 0.8757, 0.8137, 1.0, 0.7493, 1.0, 0.8244, 0.875, 0.8244, 0.9053, 0.8207, 0.9053, 0.8357, 0.9053, 0.832, 0.9053, 0.832, 0.875, 0.832, 0.9053, 0.8282, 0.9053, 0.8282, 0.875, 0.8282, 0.9053, 0.8244, 0.9053, 0.8244, 0.875, 0.8282, 0.9053, 0.8244, 0.9053, 0.8244, 0.875, 0.832, 0.9053, 0.8282, 0.9053, 0.8282, 0.875, 0.8244, 0.9053, 0.8207, 0.9053, 0.8207, 0.875, 0.8207, 0.9053, 0.8169, 0.9053, 0.8169, 0.875, 0.8207, 0.875, 0.8207, 0.9053, 0.8169, 0.9053, 0.8357, 0.9053, 0.832, 0.9053, 0.832, 0.875])
me_icosphere.materials.append(mat_material_001)
me_icosphere.use_remesh_fix_poles = True
me_icosphere.use_remesh_preserve_attributes = False
me_icosphere.update()
me_grid_001 = bpy.data.meshes.new('Grid.001')
me_grid_001.from_pydata([(-9.98, -10.0, 1.258), (-7.951, -9.999, 1.729), (-5.96, -9.995, 1.095), (-3.994, -9.997, 0.2115), (-1.997, -9.999, 0.1231), (0.00172, -9.999, 0.08862), (2.001, -10.0, 0.06192), (4.0, -10.0, 0.04755), (5.999, -10.0, 0.07394), (7.998, -10.0, 0.132), (10.0, -10.0, 0.008069), (-9.987, -8.0, 1.421), (-7.961, -7.993, 1.905), (-5.966, -7.99, 1.236), (-3.995, -7.996, 0.3629), (-1.998, -7.999, 0.1854), (0.0006901, -7.999, 0.1381), (1.999, -7.999, 0.1441), (3.997, -7.999, 0.2141), (5.994, -7.998, 0.4263), (7.99, -7.997, 0.6868), (9.999, -7.999, 0.2559), (-10.01, -5.998, 0.5944), (-7.995, -5.994, 0.8592), (-5.997, -5.994, 0.4991), (-4.001, -5.999, 0.1327), (-2.0, -5.999, 0.14), (-0.0001489, -5.999, 0.1326), (1.999, -5.999, 0.1557), (3.997, -5.999, 0.2158), (5.995, -5.998, 0.3231), (7.994, -5.998, 0.3921), (9.999, -6.0, 0.05984), (-10.0, -4.0, 0.02476), (-8.002, -3.999, 0.05344), (-6.001, -4.0, 0.02523), (-4.0, -4.0, 0.1741), (-2.0, -4.0, 0.002314), (-0.0002561, -4.0, 0.0936), (1.999, -4.0, 0.1275), (3.998, -3.999, 0.1642), (5.997, -3.999, 0.1965), (7.998, -3.999, 0.165), (10.0, -4.0, 0.0), (-10.0, -2.0, 0.0), (-8.002, -2.002, 0.04824), (-6.003, -2.004, 0.2917), (-4.002, -2.002, 0.06012), (-2.0, -2.0, 0.0006815), (-5.99e-05, -2.0, 0.102), (1.999, -2.0, 0.09354), (3.999, -2.0, 0.1115), (5.999, -2.0, 0.114), (7.999, -2.0, 0.0787), (10.0, -2.0, 0.0), (-10.0, -0.0003974, 0.0113), (-8.004, -0.004667, 0.1327), (-6.008, -0.008008, 0.2619), (-4.005, -0.005434, 0.1545), (-2.001, -0.0008401, 0.02401), (0.0, 0.0, 0.0), (2.0, 4.854e-05, 0.03207), (4.0, 0.0001153, 0.07185), (5.999, 0.0001615, 0.06669), (8.0, 0.0001135, 0.04061), (10.0, 6.03e-08, 0.0), (-10.0, 2.0, 0.007067), (-8.004, 1.996, 0.1143), (-6.007, 1.993, 0.23), (-4.005, 1.997, 0.4672), (-2.0, 2.0, 0.2197), (0.0001888, 2.0, 0.1733), (2.0, 2.0, 0.005684), (4.0, 2.0, 0.0807), (6.0, 2.0, 0.04257), (8.0, 2.0, 0.02097), (10.0, 2.0, 0.0), (-10.0, 4.0, 0.0), (-8.002, 4.0, 0.3134), (-6.006, 4.002, 0.403), (-4.003, 4.004, 0.6946), (-2.0, 4.004, 0.5647), (0.0005117, 4.001, 0.374), (2.0, 4.0, 0.03754), (4.0, 4.0, 0.2544), (6.0, 4.0, 0.007767), (8.0, 4.0, 0.003365), (10.0, 4.0, 0.0), (-10.0, 6.0, 0.009528), (-8.003, 6.002, 0.1882), (-6.007, 6.005, 0.5158), (-4.005, 6.007, 0.8197), (-2.0, 6.004, 0.497), (0.0003676, 6.001, 0.1986), (2.0, 6.0, 0.0188), (4.0, 6.0, 0.0), (6.0, 6.0, 0.0), (8.0, 6.0, 0.0), (10.0, 6.0, 0.0), (-10.0, 8.0, 0.003379), (-8.002, 8.001, 0.1138), (-6.004, 8.003, 0.2705), (-4.003, 8.003, 0.25), (-2.0, 8.001, 0.09189), (-0.001907, 8.0, 0.06669), (2.0, 8.0, 0.3009), (4.0, 8.0, 0.0), (6.0, 8.0, 0.08249), (8.0, 8.0, 0.0), (10.0, 8.0, 0.0), (-10.0, 10.0, 0.0), (-8.0, 10.0, 0.008713), (-6.001, 10.0, 0.02893), (-4.0, 10.0, 0.005416), (-2.0, 10.0, 0.0), (0.0, 10.0, 0.0), (2.0, 10.0, 0.04792), (4.0, 10.0, 0.0), (6.0, 10.0, 0.0), (8.0, 10.0, 0.0), (10.0, 10.0, 0.0), (7.384, -6.099, 0.1916), (7.384, -6.099, 3.192), (7.817, -6.349, 0.1916), (7.817, -6.349, 3.192), (7.817, -6.849, 0.1916), (7.817, -6.849, 3.192), (7.384, -7.099, 0.1916), (7.384, -7.099, 3.192), (6.951, -6.849, 0.1916), (6.951, -6.849, 3.192), (6.951, -6.349, 0.1916), (6.951, -6.349, 3.192), (7.728, -4.071, 3.454), (10.19, -5.854, 4.303), (7.986, -7.021, 2.369), (5.181, -5.926, 3.31), (5.649, -4.083, 5.827), (8.743, -4.039, 6.441), (9.16, -8.813, 4.684), (6.066, -8.857, 4.07), (4.622, -7.041, 6.207), (6.823, -5.875, 8.142), (9.628, -6.969, 7.201), (7.081, -8.825, 7.057), (5.995, -1.52, 0.5733), (5.909, -1.464, 0.6182), (5.781, -1.494, 0.5688), (5.916, -1.51, 0.5062), (6.128, -1.491, 0.517), (6.123, -1.462, 0.5862), (5.777, -1.42, 0.5789), (5.782, -1.448, 0.5096), (5.996, -1.446, 0.4777), (6.124, -1.417, 0.5271), (5.989, -1.4, 0.5897), (5.91, -1.39, 0.5226), (5.876, -1.516, 0.5751), (5.952, -1.499, 0.6042), (5.826, -1.483, 0.6015), (6.027, -1.465, 0.6118), (6.078, -1.498, 0.5854), (5.956, -1.526, 0.5383), (5.83, -1.51, 0.5357), (6.08, -1.514, 0.5447), (6.034, -1.508, 0.5052), (6.156, -1.48, 0.5523), (5.948, -1.428, 0.6138), (6.075, -1.427, 0.595), (5.749, -1.457, 0.5784), (5.824, -1.439, 0.6074), (5.831, -1.483, 0.5009), (5.751, -1.474, 0.5377), (6.081, -1.471, 0.4884), (5.957, -1.482, 0.4821), (6.154, -1.437, 0.5582), (6.157, -1.454, 0.5175), (5.871, -1.402, 0.5906), (5.749, -1.43, 0.5436), (5.878, -1.446, 0.4841), (6.079, -1.427, 0.4944), (6.075, -1.4, 0.5602), (5.825, -1.396, 0.5512), (5.949, -1.385, 0.5575), (5.827, -1.413, 0.5105), (5.953, -1.412, 0.4917), (6.029, -1.394, 0.5208), (5.864, -1.409, 0.5593), (5.984, -1.411, 0.5664), (5.888, -1.172, 0.5981), (6.008, -1.174, 0.6053), (5.841, -1.759, 0.5915), (5.966, -1.761, 0.5979), (5.854, -1.505, 0.5667), (5.978, -1.507, 0.5731), (5.764, -1.478, 0.6741), (5.807, -1.469, 0.5841), (5.799, -1.435, 0.5866), (5.755, -1.417, 0.6748), (5.803, -1.439, 0.5892), (5.759, -1.421, 0.6774), (5.8, -1.444, 0.5892), (5.757, -1.426, 0.6774), (5.795, -1.444, 0.5865), (5.751, -1.426, 0.6747), (5.794, -1.438, 0.5849), (5.75, -1.42, 0.6731), (5.811, -1.474, 0.5855), (5.768, -1.483, 0.6755), (5.808, -1.479, 0.5839), (5.766, -1.488, 0.674), (5.803, -1.478, 0.5815), (5.76, -1.487, 0.6716), (5.802, -1.472, 0.5816), (5.759, -1.481, 0.6717), (5.765, -1.483, 0.6652), (5.772, -1.488, 0.6707), (5.762, -1.492, 0.6707), (5.756, -1.483, 0.6707), (5.762, -1.475, 0.6707), (5.772, -1.478, 0.6707), (5.768, -1.492, 0.6797), (5.758, -1.488, 0.6797), (5.758, -1.478, 0.6797), (5.768, -1.475, 0.6797), (5.774, -1.483, 0.6797), (5.765, -1.483, 0.6852), (5.753, -1.421, 0.6694), (5.76, -1.426, 0.6749), (5.75, -1.43, 0.6749), (5.744, -1.421, 0.6749), (5.75, -1.413, 0.6749), (5.76, -1.416, 0.6749), (5.756, -1.43, 0.6839), (5.746, -1.426, 0.6839), (5.746, -1.416, 0.6839), (5.756, -1.413, 0.6839), (5.762, -1.421, 0.6839), (5.753, -1.421, 0.6894)], [], [(1, 11, 0), (1, 13, 12), (2, 14, 13), (3, 15, 14), (4, 16, 15), (5, 17, 16), (6, 18, 17), (8, 18, 7), (9, 19, 8), (9, 21, 20), (11, 23, 22), (13, 23, 12), (14, 24, 13), (15, 25, 14), (15, 27, 26), (16, 28, 27), (18, 28, 17), (18, 30, 29), (19, 31, 30), (21, 31, 20), (22, 34, 33), (24, 34, 23), (25, 35, 24), (26, 36, 25), (26, 38, 37), (27, 39, 38), (28, 40, 39), (29, 41, 40), (31, 41, 30), (32, 42, 31), (33, 45, 44), (35, 45, 34), (35, 47, 46), (37, 47, 36), (38, 48, 37), (39, 49, 38), (40, 50, 39), (41, 51, 40), (42, 52, 41), (43, 53, 42), (44, 56, 55), (45, 57, 56), (46, 58, 57), (47, 59, 58), (48, 60, 59), (49, 61, 60), (50, 62, 61), (52, 62, 51), (53, 63, 52), (54, 64, 53), (55, 67, 66), (56, 68, 67), (58, 68, 57), (58, 70, 69), (59, 71, 70), (60, 72, 71), (62, 72, 61), (63, 73, 62), (64, 74, 63), (65, 75, 64), (67, 77, 66), (68, 78, 67), (69, 79, 68), (69, 81, 80), (70, 82, 81), (71, 83, 82), (73, 83, 72), (73, 85, 84), (75, 85, 74), (76, 86, 75), (77, 89, 88), (79, 89, 78), (80, 90, 79), (80, 92, 91), (82, 92, 81), (83, 93, 82), (83, 95, 94), (85, 95, 84), (86, 96, 85), (87, 97, 86), (88, 100, 99), (89, 101, 100), (90, 102, 101), (92, 102, 91), (93, 103, 92), (93, 105, 104), (94, 106, 105), (96, 106, 95), (96, 108, 107), (98, 108, 97), (99, 111, 110), (100, 112, 111), (102, 112, 101), (103, 113, 102), (104, 114, 103), (104, 116, 115), (106, 116, 105), (106, 118, 117), (108, 118, 107), (109, 119, 108), (122, 123, 121), (124, 125, 123), (126, 127, 125), (128, 129, 127), (130, 131, 129), (132, 121, 131), (133, 134, 135), (134, 133, 138), (133, 135, 136), (133, 136, 137), (133, 137, 138), (134, 138, 143), (135, 134, 139), (136, 135, 140), (137, 136, 141), (138, 137, 142), (134, 143, 139), (135, 139, 140), (136, 140, 141), (137, 141, 142), (138, 142, 143), (139, 143, 144), (140, 139, 144), (141, 140, 144), (142, 141, 144), (143, 142, 144), (145, 158, 157), (146, 158, 160), (145, 157, 162), (145, 162, 164), (145, 164, 161), (146, 160, 167), (147, 159, 169), (148, 163, 171), (149, 165, 173), (150, 166, 175), (146, 167, 170), (147, 169, 172), (148, 171, 174), (149, 173, 176), (150, 175, 168), (151, 177, 182), (152, 178, 184), (153, 179, 185), (154, 180, 186), (155, 181, 183), (183, 186, 156), (183, 181, 186), (181, 154, 186), (186, 185, 156), (186, 180, 185), (180, 153, 185), (185, 184, 156), (185, 179, 184), (179, 152, 184), (184, 182, 156), (184, 178, 182), (178, 151, 182), (182, 183, 156), (182, 177, 183), (177, 155, 183), (168, 181, 155), (168, 175, 181), (175, 154, 181), (176, 180, 154), (176, 173, 180), (173, 153, 180), (174, 179, 153), (174, 171, 179), (171, 152, 179), (172, 178, 152), (172, 169, 178), (169, 151, 178), (170, 177, 151), (170, 167, 177), (167, 155, 177), (175, 176, 154), (175, 166, 176), (166, 149, 176), (173, 174, 153), (173, 165, 174), (165, 148, 174), (171, 172, 152), (171, 163, 172), (163, 147, 172), (169, 170, 151), (169, 159, 170), (159, 146, 170), (167, 168, 155), (167, 160, 168), (160, 150, 168), (161, 166, 150), (161, 164, 166), (164, 149, 166), (164, 165, 149), (164, 162, 165), (162, 148, 165), (162, 163, 148), (162, 157, 163), (157, 147, 163), (160, 161, 150), (160, 158, 161), (158, 145, 161), (157, 159, 147), (157, 158, 159), (158, 146, 159), (188, 189, 187), (192, 193, 191), (211, 214, 213), (198, 199, 197), (199, 202, 201), (209, 212, 211), (202, 203, 201), (208, 209, 207), (204, 205, 203), (214, 196, 213), (206, 197, 205), (195, 207, 196), (215, 216, 217), (216, 215, 220), (215, 217, 218), (215, 218, 219), (215, 219, 220), (216, 220, 225), (217, 216, 221), (218, 217, 222), (219, 218, 223), (220, 219, 224), (216, 225, 221), (217, 221, 222), (218, 222, 223), (219, 223, 224), (220, 224, 225), (221, 225, 226), (222, 221, 226), (223, 222, 226), (224, 223, 226), (225, 224, 226), (227, 228, 229), (228, 227, 232), (227, 229, 230), (227, 230, 231), (227, 231, 232), (228, 232, 237), (229, 228, 233), (230, 229, 234), (231, 230, 235), (232, 231, 236), (228, 237, 233), (229, 233, 234), (230, 234, 235), (231, 235, 236), (232, 236, 237), (233, 237, 238), (234, 233, 238), (235, 234, 238), (236, 235, 238), (237, 236, 238), (1, 12, 11), (1, 2, 13), (2, 3, 14), (3, 4, 15), (4, 5, 16), (5, 6, 17), (6, 7, 18), (8, 19, 18), (9, 20, 19), (9, 10, 21), (11, 12, 23), (13, 24, 23), (14, 25, 24), (15, 26, 25), (15, 16, 27), (16, 17, 28), (18, 29, 28), (18, 19, 30), (19, 20, 31), (21, 32, 31), (22, 23, 34), (24, 35, 34), (25, 36, 35), (26, 37, 36), (26, 27, 38), (27, 28, 39), (28, 29, 40), (29, 30, 41), (31, 42, 41), (32, 43, 42), (33, 34, 45), (35, 46, 45), (35, 36, 47), (37, 48, 47), (38, 49, 48), (39, 50, 49), (40, 51, 50), (41, 52, 51), (42, 53, 52), (43, 54, 53), (44, 45, 56), (45, 46, 57), (46, 47, 58), (47, 48, 59), (48, 49, 60), (49, 50, 61), (50, 51, 62), (52, 63, 62), (53, 64, 63), (54, 65, 64), (55, 56, 67), (56, 57, 68), (58, 69, 68), (58, 59, 70), (59, 60, 71), (60, 61, 72), (62, 73, 72), (63, 74, 73), (64, 75, 74), (65, 76, 75), (67, 78, 77), (68, 79, 78), (69, 80, 79), (69, 70, 81), (70, 71, 82), (71, 72, 83), (73, 84, 83), (73, 74, 85), (75, 86, 85), (76, 87, 86), (77, 78, 89), (79, 90, 89), (80, 91, 90), (80, 81, 92), (82, 93, 92), (83, 94, 93), (83, 84, 95), (85, 96, 95), (86, 97, 96), (87, 98, 97), (88, 89, 100), (89, 90, 101), (90, 91, 102), (92, 103, 102), (93, 104, 103), (93, 94, 105), (94, 95, 106), (96, 107, 106), (96, 97, 108), (98, 109, 108), (99, 100, 111), (100, 101, 112), (102, 113, 112), (103, 114, 113), (104, 115, 114), (104, 105, 116), (106, 117, 116), (106, 107, 118), (108, 119, 118), (109, 120, 119), (122, 124, 123), (124, 126, 125), (126, 128, 127), (128, 130, 129), (130, 132, 131), (132, 122, 121), (188, 190, 189), (192, 194, 193), (211, 212, 214), (198, 200, 199), (199, 200, 202), (209, 210, 212), (202, 204, 203), (208, 210, 209), (204, 206, 205), (214, 195, 196), (206, 198, 197), (195, 208, 207)])
me_grid_001.polygons.foreach_set('material_index', [0, 0, 0, 0, 0, 0, 0, 0, 0, 0, 0, 0, 0, 0, 0, 0, 0, 0, 0, 0, 0, 0, 0, 0, 0, 0, 0, 0, 0, 0, 0, 0, 0, 0, 0, 0, 0, 0, 0, 0, 0, 0, 0, 0, 0, 0, 0, 0, 0, 0, 0, 0, 0, 0, 0, 0, 0, 0, 0, 0, 0, 0, 0, 0, 0, 0, 0, 0, 0, 0, 0, 0, 0, 0, 0, 0, 0, 0, 0, 0, 0, 0, 0, 0, 0, 0, 0, 0, 0, 0, 0, 0, 0, 0, 0, 0, 0, 0, 0, 0, 0, 0, 0, 0, 0, 0, 0, 0, 0, 0, 0, 0, 0, 0, 0, 0, 0, 0, 0, 0, 0, 0, 0, 0, 0, 0, 1, 1, 1, 1, 1, 1, 1, 1, 1, 1, 1, 1, 1, 1, 1, 1, 1, 1, 1, 1, 1, 1, 1, 1, 1, 1, 1, 1, 1, 1, 1, 1, 1, 1, 1, 1, 1, 1, 1, 1, 1, 1, 1, 1, 1, 1, 1, 1, 1, 1, 1, 1, 1, 1, 1, 1, 1, 1, 1, 1, 1, 1, 1, 1, 1, 1, 1, 1, 1, 1, 1, 1, 1, 1, 1, 1, 1, 1, 1, 1, 1, 1, 1, 1, 1, 1, 1, 1, 1, 1, 1, 1, 1, 1, 1, 1, 1, 1, 1, 1, 1, 1, 1, 1, 1, 1, 1, 1, 1, 1, 1, 1, 1, 1, 1, 1, 1, 1, 1, 1, 1, 1, 1, 1, 1, 1, 1, 1, 1, 1, 1, 1, 0, 0, 0, 0, 0, 0, 0, 0, 0, 0, 0, 0, 0, 0, 0, 0, 0, 0, 0, 0, 0, 0, 0, 0, 0, 0, 0, 0, 0, 0, 0, 0, 0, 0, 0, 0, 0, 0, 0, 0, 0, 0, 0, 0, 0, 0, 0, 0, 0, 0, 0, 0, 0, 0, 0, 0, 0, 0, 0, 0, 0, 0, 0, 0, 0, 0, 0, 0, 0, 0, 0, 0, 0, 0, 0, 0, 0, 0, 0, 0, 0, 0, 0, 0, 0, 0, 0, 0, 0, 0, 0, 0, 0, 0, 0, 0, 0, 0, 0, 0, 0, 0, 0, 0, 0, 0, 1, 1, 1, 1, 1, 1, 1, 1, 1, 1, 1, 1])
_uv = me_grid_001.uv_layers.new(name='UVMap')
_uv.uv.foreach_set('vector', [0.05105, 0.005285, 0.002185, 0.05415, 0.002185, 0.005285, 0.05105, 0.005285, 0.09992, 0.05415, 0.05105, 0.05415, 0.09992, 0.005285, 0.1488, 0.05415, 0.09992, 0.05415, 0.1488, 0.005285, 0.1976, 0.05415, 0.1488, 0.05415, 0.1976, 0.005285, 0.2465, 0.05415, 0.1976, 0.05415, 0.2465, 0.005285, 0.2954, 0.05415, 0.2465, 0.05415, 0.2954, 0.005285, 0.3442, 0.05415, 0.2954, 0.05415, 0.3931, 0.005285, 0.3442, 0.05415, 0.3442, 0.005285, 0.442, 0.005285, 0.3931, 0.05415, 0.3931, 0.005285, 0.442, 0.005285, 0.4908, 0.05415, 0.442, 0.05415, 0.002185, 0.05415, 0.05105, 0.103, 0.002185, 0.103, 0.09992, 0.05415, 0.05105, 0.103, 0.05105, 0.05415, 0.1488, 0.05415, 0.09992, 0.103, 0.09992, 0.05415, 0.1976, 0.05415, 0.1488, 0.103, 0.1488, 0.05415, 0.1976, 0.05415, 0.2465, 0.103, 0.1976, 0.103, 0.2465, 0.05415, 0.2954, 0.103, 0.2465, 0.103, 0.3442, 0.05415, 0.2954, 0.103, 0.2954, 0.05415, 0.3442, 0.05415, 0.3931, 0.103, 0.3442, 0.103, 0.3931, 0.05415, 0.442, 0.103, 0.3931, 0.103, 0.4908, 0.05415, 0.442, 0.103, 0.442, 0.05415, 0.002185, 0.103, 0.05105, 0.1519, 0.002185, 0.1519, 0.09992, 0.103, 0.05105, 0.1519, 0.05105, 0.103, 0.1488, 0.103, 0.09992, 0.1519, 0.09992, 0.103, 0.1976, 0.103, 0.1488, 0.1519, 0.1488, 0.103, 0.1976, 0.103, 0.2465, 0.1519, 0.1976, 0.1519, 0.2465, 0.103, 0.2954, 0.1519, 0.2465, 0.1519, 0.2954, 0.103, 0.3442, 0.1519, 0.2954, 0.1519, 0.3442, 0.103, 0.3931, 0.1519, 0.3442, 0.1519, 0.442, 0.103, 0.3931, 0.1519, 0.3931, 0.103, 0.4908, 0.103, 0.442, 0.1519, 0.442, 0.103, 0.002185, 0.1519, 0.05105, 0.2007, 0.002185, 0.2007, 0.09992, 0.1519, 0.05105, 0.2007, 0.05105, 0.1519, 0.09992, 0.1519, 0.1488, 0.2007, 0.09992, 0.2007, 0.1976, 0.1519, 0.1488, 0.2007, 0.1488, 0.1519, 0.2465, 0.1519, 0.1976, 0.2007, 0.1976, 0.1519, 0.2954, 0.1519, 0.2465, 0.2007, 0.2465, 0.1519, 0.3442, 0.1519, 0.2954, 0.2007, 0.2954, 0.1519, 0.3931, 0.1519, 0.3442, 0.2007, 0.3442, 0.1519, 0.442, 0.1519, 0.3931, 0.2007, 0.3931, 0.1519, 0.4908, 0.1519, 0.442, 0.2007, 0.442, 0.1519, 0.002185, 0.2007, 0.05105, 0.2496, 0.002185, 0.2496, 0.05105, 0.2007, 0.09992, 0.2496, 0.05105, 0.2496, 0.09992, 0.2007, 0.1488, 0.2496, 0.09992, 0.2496, 0.1488, 0.2007, 0.1976, 0.2496, 0.1488, 0.2496, 0.1976, 0.2007, 0.2465, 0.2496, 0.1976, 0.2496, 0.2465, 0.2007, 0.2954, 0.2496, 0.2465, 0.2496, 0.2954, 0.2007, 0.3442, 0.2496, 0.2954, 0.2496, 0.3931, 0.2007, 0.3442, 0.2496, 0.3442, 0.2007, 0.442, 0.2007, 0.3931, 0.2496, 0.3931, 0.2007, 0.4908, 0.2007, 0.442, 0.2496, 0.442, 0.2007, 0.002185, 0.2496, 0.05105, 0.2985, 0.002185, 0.2985, 0.05105, 0.2496, 0.09992, 0.2985, 0.05105, 0.2985, 0.1488, 0.2496, 0.09992, 0.2985, 0.09992, 0.2496, 0.1488, 0.2496, 0.1976, 0.2985, 0.1488, 0.2985, 0.1976, 0.2496, 0.2465, 0.2985, 0.1976, 0.2985, 0.2465, 0.2496, 0.2954, 0.2985, 0.2465, 0.2985, 0.3442, 0.2496, 0.2954, 0.2985, 0.2954, 0.2496, 0.3931, 0.2496, 0.3442, 0.2985, 0.3442, 0.2496, 0.442, 0.2496, 0.3931, 0.2985, 0.3931, 0.2496, 0.4908, 0.2496, 0.442, 0.2985, 0.442, 0.2496, 0.05105, 0.2985, 0.002185, 0.3473, 0.002185, 0.2985, 0.09992, 0.2985, 0.05105, 0.3473, 0.05105, 0.2985, 0.1488, 0.2985, 0.09992, 0.3473, 0.09992, 0.2985, 0.1488, 0.2985, 0.1976, 0.3473, 0.1488, 0.3473, 0.1976, 0.2985, 0.2465, 0.3473, 0.1976, 0.3473, 0.2465, 0.2985, 0.2954, 0.3473, 0.2465, 0.3473, 0.3442, 0.2985, 0.2954, 0.3473, 0.2954, 0.2985, 0.3442, 0.2985, 0.3931, 0.3473, 0.3442, 0.3473, 0.442, 0.2985, 0.3931, 0.3473, 0.3931, 0.2985, 0.4908, 0.2985, 0.442, 0.3473, 0.442, 0.2985, 0.002185, 0.3473, 0.05105, 0.3962, 0.002185, 0.3962, 0.09992, 0.3473, 0.05105, 0.3962, 0.05105, 0.3473, 0.1488, 0.3473, 0.09992, 0.3962, 0.09992, 0.3473, 0.1488, 0.3473, 0.1976, 0.3962, 0.1488, 0.3962, 0.2465, 0.3473, 0.1976, 0.3962, 0.1976, 0.3473, 0.2954, 0.3473, 0.2465, 0.3962, 0.2465, 0.3473, 0.2954, 0.3473, 0.3442, 0.3962, 0.2954, 0.3962, 0.3931, 0.3473, 0.3442, 0.3962, 0.3442, 0.3473, 0.442, 0.3473, 0.3931, 0.3962, 0.3931, 0.3473, 0.4908, 0.3473, 0.442, 0.3962, 0.442, 0.3473, 0.002185, 0.3962, 0.05105, 0.4451, 0.002185, 0.4451, 0.05105, 0.3962, 0.09992, 0.4451, 0.05105, 0.4451, 0.09992, 0.3962, 0.1488, 0.4451, 0.09992, 0.4451, 0.1976, 0.3962, 0.1488, 0.4451, 0.1488, 0.3962, 0.2465, 0.3962, 0.1976, 0.4451, 0.1976, 0.3962, 0.2465, 0.3962, 0.2954, 0.4451, 0.2465, 0.4451, 0.2954, 0.3962, 0.3442, 0.4451, 0.2954, 0.4451, 0.3931, 0.3962, 0.3442, 0.4451, 0.3442, 0.3962, 0.3931, 0.3962, 0.442, 0.4451, 0.3931, 0.4451, 0.4908, 0.3962, 0.442, 0.4451, 0.442, 0.3962, 0.002185, 0.4451, 0.05105, 0.4939, 0.002185, 0.4939, 0.05105, 0.4451, 0.09992, 0.4939, 0.05105, 0.4939, 0.1488, 0.4451, 0.09992, 0.4939, 0.09992, 0.4451, 0.1976, 0.4451, 0.1488, 0.4939, 0.1488, 0.4451, 0.2465, 0.4451, 0.1976, 0.4939, 0.1976, 0.4451, 0.2465, 0.4451, 0.2954, 0.4939, 0.2465, 0.4939, 0.3442, 0.4451, 0.2954, 0.4939, 0.2954, 0.4451, 0.3442, 0.4451, 0.3931, 0.4939, 0.3442, 0.4939, 0.442, 0.4451, 0.3931, 0.4939, 0.3931, 0.4451, 0.4908, 0.4451, 0.442, 0.4939, 0.442, 0.4451, 0.7363, 0.9914, 0.7004, 0.8838, 0.7363, 0.8838, 0.7004, 0.9914, 0.6645, 0.8838, 0.7004, 0.8838, 0.6645, 0.9914, 0.6287, 0.8838, 0.6645, 0.8838, 0.6287, 0.9914, 0.5928, 0.8838, 0.6287, 0.8838, 0.5928, 0.9914, 0.5569, 0.8838, 0.5928, 0.8838, 0.5569, 0.9914, 0.521, 0.8838, 0.5569, 0.8838, 0.1017, 0.7682, 0.1446, 0.8425, 0.05873, 0.8425, 0.1446, 0.8425, 0.1875, 0.7682, 0.2305, 0.8425, 0.4452, 0.7682, 0.4881, 0.8425, 0.4022, 0.8425, 0.3593, 0.7682, 0.4022, 0.8425, 0.3164, 0.8425, 0.2734, 0.7682, 0.3164, 0.8425, 0.2305, 0.8425, 0.4847, 0.8391, 0.456, 0.9146, 0.4061, 0.8417, 0.05873, 0.8425, 0.1446, 0.8425, 0.1017, 0.9169, 0.187, 0.7631, 0.2732, 0.7631, 0.2301, 0.8378, 0.3164, 0.8425, 0.4022, 0.8425, 0.3593, 0.9169, 0.2305, 0.8425, 0.3164, 0.8425, 0.2734, 0.9169, 0.1446, 0.8425, 0.1875, 0.9169, 0.1017, 0.9169, 0.05873, 0.8425, 0.1017, 0.9169, 0.01579, 0.9169, 0.4022, 0.8425, 0.4452, 0.9169, 0.3593, 0.9169, 0.3164, 0.8425, 0.3593, 0.9169, 0.2734, 0.9169, 0.2305, 0.8425, 0.2734, 0.9169, 0.1875, 0.9169, 0.1017, 0.9169, 0.1875, 0.9169, 0.1446, 0.9913, 0.01579, 0.9169, 0.1017, 0.9169, 0.05873, 0.9913, 0.3593, 0.9169, 0.4452, 0.9169, 0.4022, 0.9913, 0.2734, 0.9169, 0.3593, 0.9169, 0.3164, 0.9913, 0.1875, 0.9169, 0.2734, 0.9169, 0.2305, 0.9913, 0.8492, 0.8948, 0.8573, 0.9089, 0.8411, 0.9089, 0.8655, 0.923, 0.8736, 0.9089, 0.8818, 0.923, 0.9795, 0.8948, 0.9876, 0.9089, 0.9713, 0.9089, 0.9469, 0.8948, 0.955, 0.9089, 0.9388, 0.9089, 0.9143, 0.8948, 0.9225, 0.9089, 0.9062, 0.9089, 0.8655, 0.923, 0.8818, 0.923, 0.8736, 0.9371, 0.8329, 0.923, 0.8492, 0.923, 0.8411, 0.9371, 0.9632, 0.923, 0.9795, 0.923, 0.9713, 0.9371, 0.9306, 0.923, 0.9469, 0.923, 0.9388, 0.9371, 0.898, 0.923, 0.9143, 0.923, 0.9062, 0.9371, 0.8655, 0.923, 0.8736, 0.9371, 0.8573, 0.9371, 0.8329, 0.923, 0.8411, 0.9371, 0.8248, 0.9371, 0.9632, 0.923, 0.9713, 0.9371, 0.955, 0.9371, 0.9306, 0.923, 0.9388, 0.9371, 0.9225, 0.9371, 0.898, 0.923, 0.9062, 0.9371, 0.8899, 0.9371, 0.8492, 0.9512, 0.8655, 0.9512, 0.8573, 0.9653, 0.8166, 0.9512, 0.8329, 0.9512, 0.8248, 0.9653, 0.9469, 0.9512, 0.9632, 0.9512, 0.955, 0.9653, 0.9143, 0.9512, 0.9306, 0.9512, 0.9225, 0.9653, 0.8818, 0.9512, 0.898, 0.9512, 0.8899, 0.9653, 0.8899, 0.9653, 0.9062, 0.9653, 0.898, 0.9794, 0.8899, 0.9653, 0.898, 0.9512, 0.9062, 0.9653, 0.898, 0.9512, 0.9143, 0.9512, 0.9062, 0.9653, 0.9225, 0.9653, 0.9388, 0.9653, 0.9306, 0.9794, 0.9225, 0.9653, 0.9306, 0.9512, 0.9388, 0.9653, 0.9306, 0.9512, 0.9469, 0.9512, 0.9388, 0.9653, 0.955, 0.9653, 0.9713, 0.9653, 0.9632, 0.9794, 0.955, 0.9653, 0.9632, 0.9512, 0.9713, 0.9653, 0.9632, 0.9512, 0.9795, 0.9512, 0.9713, 0.9653, 0.8248, 0.9653, 0.8411, 0.9653, 0.8329, 0.9794, 0.8248, 0.9653, 0.8329, 0.9512, 0.8411, 0.9653, 0.8329, 0.9512, 0.8492, 0.9512, 0.8411, 0.9653, 0.8573, 0.9653, 0.8736, 0.9653, 0.8655, 0.9794, 0.8573, 0.9653, 0.8655, 0.9512, 0.8736, 0.9653, 0.8655, 0.9512, 0.8818, 0.9512, 0.8736, 0.9653, 0.8899, 0.9371, 0.898, 0.9512, 0.8818, 0.9512, 0.8899, 0.9371, 0.9062, 0.9371, 0.898, 0.9512, 0.9062, 0.9371, 0.9143, 0.9512, 0.898, 0.9512, 0.9225, 0.9371, 0.9306, 0.9512, 0.9143, 0.9512, 0.9225, 0.9371, 0.9388, 0.9371, 0.9306, 0.9512, 0.9388, 0.9371, 0.9469, 0.9512, 0.9306, 0.9512, 0.955, 0.9371, 0.9632, 0.9512, 0.9469, 0.9512, 0.955, 0.9371, 0.9713, 0.9371, 0.9632, 0.9512, 0.9713, 0.9371, 0.9795, 0.9512, 0.9632, 0.9512, 0.8248, 0.9371, 0.8329, 0.9512, 0.8166, 0.9512, 0.8248, 0.9371, 0.8411, 0.9371, 0.8329, 0.9512, 0.8411, 0.9371, 0.8492, 0.9512, 0.8329, 0.9512, 0.8573, 0.9371, 0.8655, 0.9512, 0.8492, 0.9512, 0.8573, 0.9371, 0.8736, 0.9371, 0.8655, 0.9512, 0.8736, 0.9371, 0.8818, 0.9512, 0.8655, 0.9512, 0.9062, 0.9371, 0.9225, 0.9371, 0.9143, 0.9512, 0.9062, 0.9371, 0.9143, 0.923, 0.9225, 0.9371, 0.9143, 0.923, 0.9306, 0.923, 0.9225, 0.9371, 0.9388, 0.9371, 0.955, 0.9371, 0.9469, 0.9512, 0.9388, 0.9371, 0.9469, 0.923, 0.955, 0.9371, 0.9469, 0.923, 0.9632, 0.923, 0.955, 0.9371, 0.9713, 0.9371, 0.9876, 0.9371, 0.9795, 0.9512, 0.9713, 0.9371, 0.9795, 0.923, 0.9876, 0.9371, 0.9795, 0.923, 0.9958, 0.923, 0.9876, 0.9371, 0.8411, 0.9371, 0.8573, 0.9371, 0.8492, 0.9512, 0.8411, 0.9371, 0.8492, 0.923, 0.8573, 0.9371, 0.8492, 0.923, 0.8655, 0.923, 0.8573, 0.9371, 0.8736, 0.9371, 0.8899, 0.9371, 0.8818, 0.9512, 0.8736, 0.9371, 0.8818, 0.923, 0.8899, 0.9371, 0.8818, 0.923, 0.898, 0.923, 0.8899, 0.9371, 0.9062, 0.9089, 0.9143, 0.923, 0.898, 0.923, 0.9062, 0.9089, 0.9225, 0.9089, 0.9143, 0.923, 0.9225, 0.9089, 0.9306, 0.923, 0.9143, 0.923, 0.9388, 0.9089, 0.9469, 0.923, 0.9306, 0.923, 0.9388, 0.9089, 0.955, 0.9089, 0.9469, 0.923, 0.955, 0.9089, 0.9632, 0.923, 0.9469, 0.923, 0.9713, 0.9089, 0.9795, 0.923, 0.9632, 0.923, 0.9713, 0.9089, 0.9876, 0.9089, 0.9795, 0.923, 0.9876, 0.9089, 0.9958, 0.923, 0.9795, 0.923, 0.8818, 0.923, 0.8899, 0.9089, 0.898, 0.923, 0.8818, 0.923, 0.8736, 0.9089, 0.8899, 0.9089, 0.8736, 0.9089, 0.8818, 0.8948, 0.8899, 0.9089, 0.8411, 0.9089, 0.8492, 0.923, 0.8329, 0.923, 0.8411, 0.9089, 0.8573, 0.9089, 0.8492, 0.923, 0.8573, 0.9089, 0.8655, 0.923, 0.8492, 0.923, 0.7493, 1.0, 0.8129, 0.8757, 0.8129, 1.0, 0.8137, 0.8757, 0.7493, 1.0, 0.7493, 0.8757, 0.8244, 0.875, 0.8207, 0.9053, 0.8207, 0.875, 0.8357, 0.9053, 0.832, 0.875, 0.8357, 0.875, 0.832, 0.875, 0.8282, 0.9053, 0.8282, 0.875, 0.8282, 0.875, 0.8244, 0.9053, 0.8244, 0.875, 0.8282, 0.9053, 0.8244, 0.875, 0.8282, 0.875, 0.832, 0.9053, 0.8282, 0.875, 0.832, 0.875, 0.8244, 0.9053, 0.8207, 0.875, 0.8244, 0.875, 0.8207, 0.9053, 0.8169, 0.875, 0.8207, 0.875, 0.8207, 0.9053, 0.8169, 0.875, 0.8207, 0.875, 0.8357, 0.9053, 0.832, 0.875, 0.8357, 0.875, 0.8434, 0.8763, 0.8466, 0.8819, 0.8401, 0.8819, 0.8466, 0.8819, 0.8498, 0.8763, 0.8531, 0.8819, 0.8693, 0.8763, 0.8725, 0.8819, 0.866, 0.8819, 0.8628, 0.8763, 0.866, 0.8819, 0.8596, 0.8819, 0.8563, 0.8763, 0.8596, 0.8819, 0.8531, 0.8819, 0.8466, 0.8819, 0.8531, 0.8819, 0.8498, 0.8875, 0.8401, 0.8819, 0.8466, 0.8819, 0.8434, 0.8875, 0.866, 0.8819, 0.8725, 0.8819, 0.8693, 0.8875, 0.8596, 0.8819, 0.866, 0.8819, 0.8628, 0.8875, 0.8531, 0.8819, 0.8596, 0.8819, 0.8563, 0.8875, 0.8466, 0.8819, 0.8498, 0.8875, 0.8434, 0.8875, 0.8401, 0.8819, 0.8434, 0.8875, 0.8369, 0.8875, 0.866, 0.8819, 0.8693, 0.8875, 0.8628, 0.8875, 0.8596, 0.8819, 0.8628, 0.8875, 0.8563, 0.8875, 0.8531, 0.8819, 0.8563, 0.8875, 0.8498, 0.8875, 0.8434, 0.8875, 0.8498, 0.8875, 0.8466, 0.8931, 0.8369, 0.8875, 0.8434, 0.8875, 0.8401, 0.8931, 0.8628, 0.8875, 0.8693, 0.8875, 0.866, 0.8931, 0.8563, 0.8875, 0.8628, 0.8875, 0.8596, 0.8931, 0.8498, 0.8875, 0.8563, 0.8875, 0.8531, 0.8931, 0.8434, 0.8763, 0.8466, 0.8819, 0.8401, 0.8819, 0.8466, 0.8819, 0.8498, 0.8763, 0.8531, 0.8819, 0.8693, 0.8763, 0.8725, 0.8819, 0.866, 0.8819, 0.8628, 0.8763, 0.866, 0.8819, 0.8596, 0.8819, 0.8563, 0.8763, 0.8596, 0.8819, 0.8531, 0.8819, 0.8466, 0.8819, 0.8531, 0.8819, 0.8498, 0.8875, 0.8401, 0.8819, 0.8466, 0.8819, 0.8434, 0.8875, 0.866, 0.8819, 0.8725, 0.8819, 0.8693, 0.8875, 0.8596, 0.8819, 0.866, 0.8819, 0.8628, 0.8875, 0.8531, 0.8819, 0.8596, 0.8819, 0.8563, 0.8875, 0.8466, 0.8819, 0.8498, 0.8875, 0.8434, 0.8875, 0.8401, 0.8819, 0.8434, 0.8875, 0.8369, 0.8875, 0.866, 0.8819, 0.8693, 0.8875, 0.8628, 0.8875, 0.8596, 0.8819, 0.8628, 0.8875, 0.8563, 0.8875, 0.8531, 0.8819, 0.8563, 0.8875, 0.8498, 0.8875, 0.8434, 0.8875, 0.8498, 0.8875, 0.8466, 0.8931, 0.8369, 0.8875, 0.8434, 0.8875, 0.8401, 0.8931, 0.8628, 0.8875, 0.8693, 0.8875, 0.866, 0.8931, 0.8563, 0.8875, 0.8628, 0.8875, 0.8596, 0.8931, 0.8498, 0.8875, 0.8563, 0.8875, 0.8531, 0.8931, 0.05105, 0.005285, 0.05105, 0.05415, 0.002185, 0.05415, 0.05105, 0.005285, 0.09992, 0.005285, 0.09992, 0.05415, 0.09992, 0.005285, 0.1488, 0.005285, 0.1488, 0.05415, 0.1488, 0.005285, 0.1976, 0.005285, 0.1976, 0.05415, 0.1976, 0.005285, 0.2465, 0.005285, 0.2465, 0.05415, 0.2465, 0.005285, 0.2954, 0.005285, 0.2954, 0.05415, 0.2954, 0.005285, 0.3442, 0.005285, 0.3442, 0.05415, 0.3931, 0.005285, 0.3931, 0.05415, 0.3442, 0.05415, 0.442, 0.005285, 0.442, 0.05415, 0.3931, 0.05415, 0.442, 0.005285, 0.4908, 0.005285, 0.4908, 0.05415, 0.002185, 0.05415, 0.05105, 0.05415, 0.05105, 0.103, 0.09992, 0.05415, 0.09992, 0.103, 0.05105, 0.103, 0.1488, 0.05415, 0.1488, 0.103, 0.09992, 0.103, 0.1976, 0.05415, 0.1976, 0.103, 0.1488, 0.103, 0.1976, 0.05415, 0.2465, 0.05415, 0.2465, 0.103, 0.2465, 0.05415, 0.2954, 0.05415, 0.2954, 0.103, 0.3442, 0.05415, 0.3442, 0.103, 0.2954, 0.103, 0.3442, 0.05415, 0.3931, 0.05415, 0.3931, 0.103, 0.3931, 0.05415, 0.442, 0.05415, 0.442, 0.103, 0.4908, 0.05415, 0.4908, 0.103, 0.442, 0.103, 0.002185, 0.103, 0.05105, 0.103, 0.05105, 0.1519, 0.09992, 0.103, 0.09992, 0.1519, 0.05105, 0.1519, 0.1488, 0.103, 0.1488, 0.1519, 0.09992, 0.1519, 0.1976, 0.103, 0.1976, 0.1519, 0.1488, 0.1519, 0.1976, 0.103, 0.2465, 0.103, 0.2465, 0.1519, 0.2465, 0.103, 0.2954, 0.103, 0.2954, 0.1519, 0.2954, 0.103, 0.3442, 0.103, 0.3442, 0.1519, 0.3442, 0.103, 0.3931, 0.103, 0.3931, 0.1519, 0.442, 0.103, 0.442, 0.1519, 0.3931, 0.1519, 0.4908, 0.103, 0.4908, 0.1519, 0.442, 0.1519, 0.002185, 0.1519, 0.05105, 0.1519, 0.05105, 0.2007, 0.09992, 0.1519, 0.09992, 0.2007, 0.05105, 0.2007, 0.09992, 0.1519, 0.1488, 0.1519, 0.1488, 0.2007, 0.1976, 0.1519, 0.1976, 0.2007, 0.1488, 0.2007, 0.2465, 0.1519, 0.2465, 0.2007, 0.1976, 0.2007, 0.2954, 0.1519, 0.2954, 0.2007, 0.2465, 0.2007, 0.3442, 0.1519, 0.3442, 0.2007, 0.2954, 0.2007, 0.3931, 0.1519, 0.3931, 0.2007, 0.3442, 0.2007, 0.442, 0.1519, 0.442, 0.2007, 0.3931, 0.2007, 0.4908, 0.1519, 0.4908, 0.2007, 0.442, 0.2007, 0.002185, 0.2007, 0.05105, 0.2007, 0.05105, 0.2496, 0.05105, 0.2007, 0.09992, 0.2007, 0.09992, 0.2496, 0.09992, 0.2007, 0.1488, 0.2007, 0.1488, 0.2496, 0.1488, 0.2007, 0.1976, 0.2007, 0.1976, 0.2496, 0.1976, 0.2007, 0.2465, 0.2007, 0.2465, 0.2496, 0.2465, 0.2007, 0.2954, 0.2007, 0.2954, 0.2496, 0.2954, 0.2007, 0.3442, 0.2007, 0.3442, 0.2496, 0.3931, 0.2007, 0.3931, 0.2496, 0.3442, 0.2496, 0.442, 0.2007, 0.442, 0.2496, 0.3931, 0.2496, 0.4908, 0.2007, 0.4908, 0.2496, 0.442, 0.2496, 0.002185, 0.2496, 0.05105, 0.2496, 0.05105, 0.2985, 0.05105, 0.2496, 0.09992, 0.2496, 0.09992, 0.2985, 0.1488, 0.2496, 0.1488, 0.2985, 0.09992, 0.2985, 0.1488, 0.2496, 0.1976, 0.2496, 0.1976, 0.2985, 0.1976, 0.2496, 0.2465, 0.2496, 0.2465, 0.2985, 0.2465, 0.2496, 0.2954, 0.2496, 0.2954, 0.2985, 0.3442, 0.2496, 0.3442, 0.2985, 0.2954, 0.2985, 0.3931, 0.2496, 0.3931, 0.2985, 0.3442, 0.2985, 0.442, 0.2496, 0.442, 0.2985, 0.3931, 0.2985, 0.4908, 0.2496, 0.4908, 0.2985, 0.442, 0.2985, 0.05105, 0.2985, 0.05105, 0.3473, 0.002185, 0.3473, 0.09992, 0.2985, 0.09992, 0.3473, 0.05105, 0.3473, 0.1488, 0.2985, 0.1488, 0.3473, 0.09992, 0.3473, 0.1488, 0.2985, 0.1976, 0.2985, 0.1976, 0.3473, 0.1976, 0.2985, 0.2465, 0.2985, 0.2465, 0.3473, 0.2465, 0.2985, 0.2954, 0.2985, 0.2954, 0.3473, 0.3442, 0.2985, 0.3442, 0.3473, 0.2954, 0.3473, 0.3442, 0.2985, 0.3931, 0.2985, 0.3931, 0.3473, 0.442, 0.2985, 0.442, 0.3473, 0.3931, 0.3473, 0.4908, 0.2985, 0.4908, 0.3473, 0.442, 0.3473, 0.002185, 0.3473, 0.05105, 0.3473, 0.05105, 0.3962, 0.09992, 0.3473, 0.09992, 0.3962, 0.05105, 0.3962, 0.1488, 0.3473, 0.1488, 0.3962, 0.09992, 0.3962, 0.1488, 0.3473, 0.1976, 0.3473, 0.1976, 0.3962, 0.2465, 0.3473, 0.2465, 0.3962, 0.1976, 0.3962, 0.2954, 0.3473, 0.2954, 0.3962, 0.2465, 0.3962, 0.2954, 0.3473, 0.3442, 0.3473, 0.3442, 0.3962, 0.3931, 0.3473, 0.3931, 0.3962, 0.3442, 0.3962, 0.442, 0.3473, 0.442, 0.3962, 0.3931, 0.3962, 0.4908, 0.3473, 0.4908, 0.3962, 0.442, 0.3962, 0.002185, 0.3962, 0.05105, 0.3962, 0.05105, 0.4451, 0.05105, 0.3962, 0.09992, 0.3962, 0.09992, 0.4451, 0.09992, 0.3962, 0.1488, 0.3962, 0.1488, 0.4451, 0.1976, 0.3962, 0.1976, 0.4451, 0.1488, 0.4451, 0.2465, 0.3962, 0.2465, 0.4451, 0.1976, 0.4451, 0.2465, 0.3962, 0.2954, 0.3962, 0.2954, 0.4451, 0.2954, 0.3962, 0.3442, 0.3962, 0.3442, 0.4451, 0.3931, 0.3962, 0.3931, 0.4451, 0.3442, 0.4451, 0.3931, 0.3962, 0.442, 0.3962, 0.442, 0.4451, 0.4908, 0.3962, 0.4908, 0.4451, 0.442, 0.4451, 0.002185, 0.4451, 0.05105, 0.4451, 0.05105, 0.4939, 0.05105, 0.4451, 0.09992, 0.4451, 0.09992, 0.4939, 0.1488, 0.4451, 0.1488, 0.4939, 0.09992, 0.4939, 0.1976, 0.4451, 0.1976, 0.4939, 0.1488, 0.4939, 0.2465, 0.4451, 0.2465, 0.4939, 0.1976, 0.4939, 0.2465, 0.4451, 0.2954, 0.4451, 0.2954, 0.4939, 0.3442, 0.4451, 0.3442, 0.4939, 0.2954, 0.4939, 0.3442, 0.4451, 0.3931, 0.4451, 0.3931, 0.4939, 0.442, 0.4451, 0.442, 0.4939, 0.3931, 0.4939, 0.4908, 0.4451, 0.4908, 0.4939, 0.442, 0.4939, 0.7363, 0.9914, 0.7004, 0.9914, 0.7004, 0.8838, 0.7004, 0.9914, 0.6645, 0.9914, 0.6645, 0.8838, 0.6645, 0.9914, 0.6287, 0.9914, 0.6287, 0.8838, 0.6287, 0.9914, 0.5928, 0.9914, 0.5928, 0.8838, 0.5928, 0.9914, 0.5569, 0.9914, 0.5569, 0.8838, 0.5569, 0.9914, 0.521, 0.9914, 0.521, 0.8838, 0.7493, 1.0, 0.7493, 0.8757, 0.8129, 0.8757, 0.8137, 0.8757, 0.8137, 1.0, 0.7493, 1.0, 0.8244, 0.875, 0.8244, 0.9053, 0.8207, 0.9053, 0.8357, 0.9053, 0.832, 0.9053, 0.832, 0.875, 0.832, 0.875, 0.832, 0.9053, 0.8282, 0.9053, 0.8282, 0.875, 0.8282, 0.9053, 0.8244, 0.9053, 0.8282, 0.9053, 0.8244, 0.9053, 0.8244, 0.875, 0.832, 0.9053, 0.8282, 0.9053, 0.8282, 0.875, 0.8244, 0.9053, 0.8207, 0.9053, 0.8207, 0.875, 0.8207, 0.9053, 0.8169, 0.9053, 0.8169, 0.875, 0.8207, 0.9053, 0.8169, 0.9053, 0.8169, 0.875, 0.8357, 0.9053, 0.832, 0.9053, 0.832, 0.875])
me_grid_001.materials.append(mat_material_003)
me_grid_001.materials.append(mat_material_005)
me_grid_001.use_remesh_fix_poles = True
me_grid_001.use_remesh_preserve_attributes = False
me_grid_001.update()

# ---- objects
ob_light = bpy.data.objects.new('Light', light_light)
ob_camera = bpy.data.objects.new('Camera', cam_camera)
ob_welt = bpy.data.objects.new('Welt', me_grid)
ob_binchen = bpy.data.objects.new('Binchen', me_icosphere)
ob_export = bpy.data.objects.new('export', me_grid_001)

# ---- transforms, parenting, visibility, modifiers, constraints
ob_light.location = (4.076, 1.005, 4.212)
ob_light.rotation_euler = (0.6503, 0.05522, 1.866)
ob_light.lock_rotations_4d = False
ob_light.empty_display_type = 'ARROWS'
ob_light.color = (0.0, 0.0, 0.0, 0.0)
ob_light.lineart.crease_threshold = 0.0
ob_camera.location = (7.359, -6.926, 3.267)
ob_camera.rotation_euler = (1.109, -0.0, 0.8149)
ob_camera.lock_rotations_4d = False
ob_camera.empty_display_type = 'ARROWS'
ob_camera.color = (0.0, 0.0, 0.0, 0.0)
ob_camera.display_type = 'WIRE'
ob_camera.lineart.crease_threshold = 0.0
ob_welt.location = (0.0, 0.0, -1.692)
ob_binchen.location = (5.973, -1.445, -1.157)
ob_binchen.rotation_euler = (-0.1981, -1.758, 5.297)
ob_export.location = (0.0, 0.0, -1.692)

# ---- collection membership
col_collection.objects.link(ob_light)
col_collection.objects.link(ob_camera)
col_collection.objects.link(ob_welt)
col_collection.objects.link(ob_binchen)
col_collection.objects.link(ob_export)

# ---- scene / render settings (as saved in the file)
scene.camera = ob_camera
scene.frame_start = 1; scene.frame_end = 250; scene.frame_set(1)
scene.render.engine = 'BLENDER_EEVEE_NEXT'
scene.cycles.use_denoising = False
scene.cycles.samples = 128
scene.cycles.sampling_pattern = 'TABULATED_SOBOL'
scene.cycles.use_adaptive_sampling = False
scene.cycles.use_light_tree = False
scene.view_settings.view_transform = 'Filmic'
bpy.context.view_layer.update()
